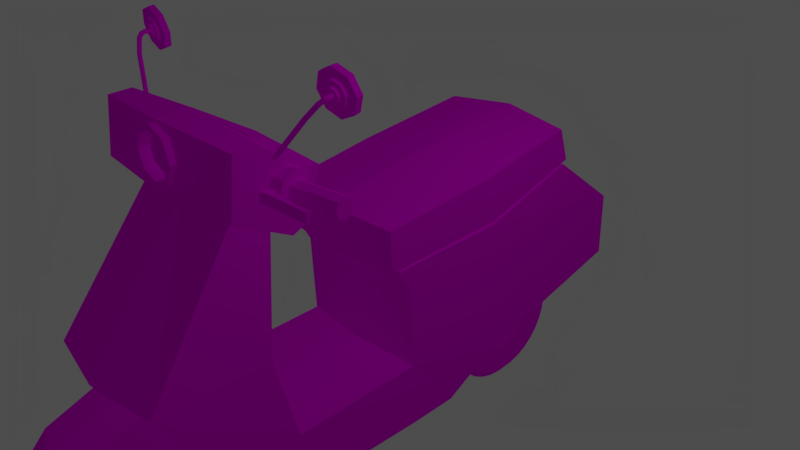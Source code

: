 # Source: scooter.blend  (saved by Blender 2.78.0; exported with 4.5.12 LTS)
import bpy
from mathutils import Matrix  # noqa: F401  (used for matrix-valued properties, if any)

bpy.ops.wm.read_factory_settings(use_empty=True)
scene = bpy.context.scene
scene.name = 'Scene'

# ---- collections
col_collection_1 = bpy.data.collections.new('Collection 1'); scene.collection.children.link(col_collection_1)

# ---- images (referenced by path relative to the original .blend; pixels are not part of the script)
import os
ASSET_DIR = os.environ.get("B2B_ASSET_DIR", "")  # directory of the original .blend (textures are referenced by path, not embedded)
HERE = os.path.dirname(os.path.abspath(__file__))  # packed textures are extracted next to this script under _unpacked/

def load_image(name, relpath, width, height, colorspace="sRGB"):
    """Load a texture the original file referenced (path relative to the .blend, or extracted next to this script)."""
    p = next((c for c in (os.path.join(HERE, relpath), os.path.join(ASSET_DIR, relpath)) if relpath and os.path.exists(c)), "")
    if p:
        img = bpy.data.images.load(p, check_existing=True)
        img.name = name
    else:  # same state as the original file: an image datablock whose file is absent (Cycles renders it pink)
        img = bpy.data.images.new(name, width, height)
        img.source = "FILE"
        img.filepath = "//" + (relpath or name)
    img.colorspace_settings.name = colorspace
    return img
img_scottertexture = load_image('scotterTexture', 'scotterTexture.png', 1024, 1024, 'sRGB')

# ---- materials (node trees are filled in below, after node groups)
mat_scootermaterial = bpy.data.materials.new('scooterMaterial')
mat_scootermaterial.alpha_threshold = 0.0
mat_scootermaterial.roughness = 0.5

# ---- material node trees
mat_scootermaterial.use_nodes = True; mat_scootermaterial.node_tree.nodes.clear()
_N = mat_scootermaterial.node_tree.nodes; _L = mat_scootermaterial.node_tree.links
n0 = _N.new('ShaderNodeOutputMaterial'); n0.name = 'Material Output'; n0.location = (300, 300)
n1 = _N.new('ShaderNodeBsdfDiffuse'); n1.name = 'Diffuse BSDF'; n1.location = (10, 300)
n2 = _N.new('ShaderNodeTexImage'); n2.name = 'Image Texture'; n2.location = (-212, 319)
n2.width = 140
n2.image = img_scottertexture
_L.new(n1.outputs[0], n0.inputs[0])
_L.new(n2.outputs[0], n1.inputs[0])
n0.is_active_output = True

# ---- world
world_world = bpy.data.worlds.new('World'); scene.world = world_world
world_world.color = (0.07324, 0.07324, 0.07324)
world_world.use_sun_shadow = False
world_world.sun_shadow_jitter_overblur = 0.0
world_world.cycles.sampling_method = 'MANUAL'

# ---- cameras
cam_camera = bpy.data.cameras.new('Camera')
cam_camera.clip_end = 100.0
cam_camera.lens = 35.0
cam_camera.sensor_width = 32.0
cam_camera.sensor_height = 18.0
cam_camera.ortho_scale = 7.314
cam_camera.dof.focus_distance = 0.0

# ---- lights
light_lamp = bpy.data.lights.new('Lamp', 'POINT')
light_lamp.transmission_factor = 0.0
light_lamp.cutoff_distance = 30.0
light_lamp.use_shadow = False
light_lamp.energy = 100.0
light_lamp.shadow_buffer_clip_start = 1.001
light_lamp.shadow_soft_size = 0.1
light_lamp.shadow_maximum_resolution = 0.006
light_lamp.use_absolute_resolution = True

# ---- meshes
me_cube = bpy.data.meshes.new('Cube')
me_cube.from_pydata([(0.9574, -2.223, -0.1112), (0.9574, -3.666, -0.1112), (0.8028, -2.015, 1.411), (0.8028, -2.449, 1.629), (0.0, -2.164, -0.1112), (0.0, -3.825, -0.1112), (0.0, -1.936, 1.411), (0.0, -2.528, 1.629), (0.9793, -1.932, -1.245), (0.9793, -2.944, -1.245), (0.0, -1.855, -1.201), (0.0, -4.404, -0.704), (0.9793, -1.898, -2.086), (0.9793, -2.261, -2.086), (0.0, -1.941, -2.137), (0.0, -2.328, -2.137), (0.9793, -0.1413, -1.174), (0.0, -0.2627, -1.13), (0.9793, -0.1068, -2.086), (0.0, -0.03287, -2.137), (1.056, 1.249, -1.544), (0.0, 1.356, -1.552), (0.9793, 0.569, -2.06), (0.0, 0.687, -2.111), (0.9793, -0.5266, 0.8582), (0.0, -0.6788, 0.9284), (1.056, 0.9194, 1.053), (0.0, 1.06, 1.211), (0.0, -0.3249, -0.0748), (1.056, 1.23, -0.06011), (0.9793, -0.1951, -0.0748), (0.9793, 3.801, -0.9708), (0.0, 3.907, -0.9793), (0.9793, 2.568, 1.307), (0.0, 2.652, 1.412), (0.0, 3.868, -0.03551), (0.9793, 3.765, -0.03551), (0.0, -0.4568, 0.3067), (1.02, 1.171, 0.4198), (0.9424, -0.3143, 0.3067), (0.0, 2.671, 0.7801), (0.9424, 2.579, 0.7801), (1.182, -2.015, 1.411), (1.182, -2.449, 1.629), (0.0, -1.936, 1.411), (0.0, -2.59, 1.63), (1.182, -1.873, 2.136), (1.182, -2.333, 2.452), (0.0, -1.834, 2.18), (0.0, -2.33, 2.524), (1.182, -2.697, 1.753), (0.0, -2.801, 1.753), (1.182, -2.624, 2.437), (0.0, -2.723, 2.49), (1.182, -1.796, 1.514), (0.0, -1.71, 1.514), (0.0, -1.571, 2.077), (1.182, -1.648, 2.068), (0.4287, -2.944, -1.245), (0.0, -2.721, -1.632), (0.0, -3.621, -0.412), (0.4287, -2.63, -1.632), (0.4287, -3.475, -0.412), (0.0, -4.792, -1.107), (0.0, -3.623, -0.991), (0.4287, -3.477, -1.148), (0.0, -2.853, -1.489), (0.4287, -2.754, -1.62), (0.4287, -4.574, -1.107), (0.4287, -4.21, -0.704), (0.0, -2.725, -1.943), (0.3102, -2.845, -1.943), (0.0, -2.744, -2.142), (0.3102, -2.862, -2.118), (0.0, -2.802, -2.333), (0.3102, -2.914, -2.287), (0.0, -2.897, -2.51), (0.3102, -2.997, -2.443), (0.0, -3.024, -2.664), (0.3102, -3.109, -2.579), (0.0, -3.178, -2.791), (0.3102, -3.245, -2.691), (0.0, -3.355, -2.886), (0.3102, -3.401, -2.775), (0.0, -3.546, -2.944), (0.3102, -3.57, -2.826), (0.0, -3.746, -2.963), (0.3102, -3.746, -2.843), (0.0, -3.945, -2.944), (0.3102, -3.921, -2.826), (0.0, -4.136, -2.886), (0.3102, -4.09, -2.775), (0.0, -4.313, -2.791), (0.3102, -4.246, -2.691), (0.0, -4.467, -2.664), (0.3102, -4.382, -2.579), (0.0, -4.594, -2.51), (0.3102, -4.494, -2.443), (0.0, -4.689, -2.333), (0.3102, -4.578, -2.287), (0.0, -4.747, -2.142), (0.3102, -4.629, -2.118), (0.0, -4.766, -1.943), (0.3102, -4.646, -1.943), (0.0, -4.747, -1.743), (0.3102, -4.629, -1.767), (0.0, -4.689, -1.552), (0.3102, -4.578, -1.598), (0.0, -4.594, -1.375), (0.3102, -4.494, -1.442), (0.0, -4.467, -1.221), (0.3102, -4.382, -1.306), (0.0, -4.313, -1.094), (0.3102, -4.246, -1.194), (0.0, -4.136, -0.9995), (0.3102, -4.09, -1.111), (0.0, -3.945, -0.9414), (0.3102, -3.921, -1.059), (0.0, -3.746, -0.9218), (0.3102, -3.746, -1.042), (0.0, -3.546, -0.9414), (0.3102, -3.57, -1.059), (0.0, -3.355, -0.9995), (0.3102, -3.401, -1.111), (0.0, -3.178, -1.094), (0.3102, -3.245, -1.194), (0.0, -3.024, -1.221), (0.3102, -3.109, -1.306), (0.0, -2.897, -1.375), (0.3102, -2.997, -1.442), (0.0, -2.802, -1.552), (0.3102, -2.914, -1.598), (0.0, -2.744, -1.743), (0.3102, -2.862, -1.767), (0.2161, -2.725, -1.943), (0.2161, -2.744, -2.142), (0.2161, -2.802, -2.333), (0.2161, -2.897, -2.51), (0.2161, -3.024, -2.664), (0.2161, -3.178, -2.791), (0.2161, -3.355, -2.886), (0.2161, -3.546, -2.944), (0.2161, -3.746, -2.963), (0.2161, -3.945, -2.944), (0.2161, -4.136, -2.886), (0.2161, -4.313, -2.791), (0.2161, -4.467, -2.664), (0.2161, -4.594, -2.51), (0.2161, -4.689, -2.333), (0.2161, -4.747, -2.142), (0.2161, -4.766, -1.943), (0.2161, -4.747, -1.743), (0.2161, -4.689, -1.552), (0.2161, -4.594, -1.375), (0.2161, -4.467, -1.221), (0.2161, -4.313, -1.094), (0.2161, -4.136, -0.9995), (0.2161, -3.945, -0.9414), (0.2161, -3.746, -0.9218), (0.2161, -3.546, -0.9414), (0.2161, -3.355, -0.9995), (0.2161, -3.178, -1.094), (0.2161, -3.024, -1.221), (0.2161, -2.897, -1.375), (0.2161, -2.802, -1.552), (0.2161, -2.744, -1.743), (0.3102, -3.281, -2.035), (0.3102, -3.272, -1.943), (0.3102, -3.308, -2.124), (0.3102, -3.352, -2.206), (0.3102, -3.411, -2.277), (0.3102, -3.483, -2.336), (0.3102, -3.564, -2.38), (0.3102, -3.653, -2.407), (0.3102, -3.746, -2.416), (0.3102, -3.838, -2.407), (0.3102, -3.927, -2.38), (0.3102, -4.009, -2.336), (0.3102, -4.08, -2.277), (0.3102, -4.139, -2.206), (0.3102, -4.183, -2.124), (0.3102, -4.21, -2.035), (0.3102, -4.219, -1.943), (0.3102, -4.21, -1.85), (0.3102, -4.183, -1.761), (0.3102, -4.139, -1.68), (0.3102, -4.08, -1.608), (0.3102, -4.009, -1.549), (0.3102, -3.927, -1.505), (0.3102, -3.838, -1.478), (0.3102, -3.746, -1.469), (0.3102, -3.653, -1.478), (0.3102, -3.564, -1.505), (0.3102, -3.483, -1.549), (0.3102, -3.411, -1.608), (0.3102, -3.352, -1.68), (0.3102, -3.308, -1.761), (0.3102, -3.281, -1.85), (0.2406, -3.478, -1.996), (0.2406, -3.473, -1.943), (0.2406, -3.493, -2.047), (0.2406, -3.519, -2.094), (0.2406, -3.553, -2.136), (0.2406, -3.594, -2.17), (0.2406, -3.641, -2.195), (0.2406, -3.692, -2.21), (0.2406, -3.746, -2.216), (0.2406, -3.799, -2.21), (0.2406, -3.85, -2.195), (0.2406, -3.897, -2.17), (0.2406, -3.939, -2.136), (0.2406, -3.973, -2.094), (0.2406, -3.998, -2.047), (0.2406, -4.013, -1.996), (0.2406, -4.019, -1.943), (0.2406, -4.013, -1.889), (0.2406, -3.998, -1.838), (0.2406, -3.973, -1.791), (0.2406, -3.939, -1.75), (0.2406, -3.897, -1.716), (0.2406, -3.85, -1.69), (0.2406, -3.799, -1.675), (0.2406, -3.746, -1.67), (0.2406, -3.692, -1.675), (0.2406, -3.641, -1.69), (0.2406, -3.594, -1.716), (0.2406, -3.553, -1.75), (0.2406, -3.519, -1.791), (0.2406, -3.493, -1.838), (0.2406, -3.478, -1.889), (0.3376, -3.66, -1.96), (0.3376, -3.658, -1.943), (0.3376, -3.665, -1.976), (0.3376, -3.673, -1.991), (0.3376, -3.684, -2.004), (0.3376, -3.697, -2.015), (0.3376, -3.712, -2.023), (0.3376, -3.729, -2.028), (0.3376, -3.746, -2.03), (0.3376, -3.763, -2.028), (0.3376, -3.779, -2.023), (0.3376, -3.794, -2.015), (0.3376, -3.807, -2.004), (0.3376, -3.818, -1.991), (0.3376, -3.826, -1.976), (0.3376, -3.831, -1.96), (0.3376, -3.833, -1.943), (0.3376, -3.831, -1.926), (0.3376, -3.826, -1.909), (0.3376, -3.818, -1.894), (0.3376, -3.807, -1.881), (0.3376, -3.794, -1.87), (0.3376, -3.779, -1.862), (0.3376, -3.763, -1.857), (0.3376, -3.746, -1.855), (0.3376, -3.729, -1.857), (0.3376, -3.712, -1.862), (0.3376, -3.697, -1.87), (0.3376, -3.684, -1.881), (0.3376, -3.673, -1.894), (0.3376, -3.665, -1.909), (0.3376, -3.66, -1.926), (0.0, 3.526, -1.943), (0.3102, 3.405, -1.943), (0.0, 3.506, -2.142), (0.3102, 3.388, -2.118), (0.0, 3.448, -2.333), (0.3102, 3.337, -2.287), (0.0, 3.354, -2.51), (0.3102, 3.253, -2.443), (0.0, 3.227, -2.664), (0.3102, 3.142, -2.579), (0.0, 3.072, -2.791), (0.3102, 3.005, -2.691), (0.0, 2.895, -2.886), (0.3102, 2.849, -2.775), (0.0, 2.704, -2.944), (0.3102, 2.68, -2.826), (0.0, 2.505, -2.963), (0.3102, 2.505, -2.843), (0.0, 2.306, -2.944), (0.3102, 2.329, -2.826), (0.0, 2.114, -2.886), (0.3102, 2.16, -2.775), (0.0, 1.938, -2.791), (0.3102, 2.004, -2.691), (0.0, 1.783, -2.664), (0.3102, 1.868, -2.579), (0.0, 1.656, -2.51), (0.3102, 1.756, -2.443), (0.0, 1.562, -2.333), (0.3102, 1.673, -2.287), (0.0, 1.504, -2.142), (0.3102, 1.622, -2.118), (0.0, 1.484, -1.943), (0.3102, 1.604, -1.943), (0.0, 1.504, -1.743), (0.3102, 1.622, -1.767), (0.0, 1.562, -1.552), (0.3102, 1.673, -1.598), (0.0, 1.656, -1.375), (0.3102, 1.756, -1.442), (0.0, 1.783, -1.221), (0.3102, 1.868, -1.306), (0.0, 1.938, -1.094), (0.3102, 2.004, -1.194), (0.0, 2.114, -0.9995), (0.3102, 2.16, -1.111), (0.0, 2.306, -0.9414), (0.3102, 2.329, -1.059), (0.0, 2.505, -0.9218), (0.3102, 2.505, -1.042), (0.0, 2.704, -0.9414), (0.3102, 2.68, -1.059), (0.0, 2.895, -0.9995), (0.3102, 2.849, -1.111), (0.0, 3.072, -1.094), (0.3102, 3.005, -1.194), (0.0, 3.227, -1.221), (0.3102, 3.142, -1.306), (0.0, 3.354, -1.375), (0.3102, 3.253, -1.442), (0.0, 3.448, -1.552), (0.3102, 3.337, -1.598), (0.0, 3.506, -1.743), (0.3102, 3.388, -1.767), (0.2161, 3.526, -1.943), (0.2161, 3.506, -2.142), (0.2161, 3.448, -2.333), (0.2161, 3.354, -2.51), (0.2161, 3.227, -2.664), (0.2161, 3.072, -2.791), (0.2161, 2.895, -2.886), (0.2161, 2.704, -2.944), (0.2161, 2.505, -2.963), (0.2161, 2.306, -2.944), (0.2161, 2.114, -2.886), (0.2161, 1.938, -2.791), (0.2161, 1.783, -2.664), (0.2161, 1.656, -2.51), (0.2161, 1.562, -2.333), (0.2161, 1.504, -2.142), (0.2161, 1.484, -1.943), (0.2161, 1.504, -1.743), (0.2161, 1.562, -1.552), (0.2161, 1.656, -1.375), (0.2161, 1.783, -1.221), (0.2161, 1.938, -1.094), (0.2161, 2.114, -0.9995), (0.2161, 2.306, -0.9414), (0.2161, 2.505, -0.9218), (0.2161, 2.704, -0.9414), (0.2161, 2.895, -0.9995), (0.2161, 3.072, -1.094), (0.2161, 3.227, -1.221), (0.2161, 3.354, -1.375), (0.2161, 3.448, -1.552), (0.2161, 3.506, -1.743), (0.3102, 2.969, -2.035), (0.3102, 2.978, -1.943), (0.3102, 2.942, -2.124), (0.3102, 2.898, -2.206), (0.3102, 2.839, -2.277), (0.3102, 2.768, -2.336), (0.3102, 2.686, -2.38), (0.3102, 2.597, -2.407), (0.3102, 2.505, -2.416), (0.3102, 2.412, -2.407), (0.3102, 2.324, -2.38), (0.3102, 2.242, -2.336), (0.3102, 2.17, -2.277), (0.3102, 2.111, -2.206), (0.3102, 2.067, -2.124), (0.3102, 2.041, -2.035), (0.3102, 2.031, -1.943), (0.3102, 2.041, -1.85), (0.3102, 2.067, -1.761), (0.3102, 2.111, -1.68), (0.3102, 2.17, -1.608), (0.3102, 2.242, -1.549), (0.3102, 2.324, -1.505), (0.3102, 2.412, -1.478), (0.3102, 2.505, -1.469), (0.3102, 2.597, -1.478), (0.3102, 2.686, -1.505), (0.3102, 2.768, -1.549), (0.3102, 2.839, -1.608), (0.3102, 2.898, -1.68), (0.3102, 2.942, -1.761), (0.3102, 2.969, -1.85), (0.2406, 2.772, -1.996), (0.2406, 2.778, -1.943), (0.2406, 2.757, -2.047), (0.2406, 2.732, -2.094), (0.2406, 2.698, -2.136), (0.2406, 2.656, -2.17), (0.2406, 2.609, -2.195), (0.2406, 2.558, -2.21), (0.2406, 2.505, -2.216), (0.2406, 2.452, -2.21), (0.2406, 2.4, -2.195), (0.2406, 2.353, -2.17), (0.2406, 2.312, -2.136), (0.2406, 2.278, -2.094), (0.2406, 2.253, -2.047), (0.2406, 2.237, -1.996), (0.2406, 2.232, -1.943), (0.2406, 2.237, -1.889), (0.2406, 2.253, -1.838), (0.2406, 2.278, -1.791), (0.2406, 2.312, -1.75), (0.2406, 2.353, -1.716), (0.2406, 2.4, -1.69), (0.2406, 2.452, -1.675), (0.2406, 2.505, -1.67), (0.2406, 2.558, -1.675), (0.2406, 2.609, -1.69), (0.2406, 2.656, -1.716), (0.2406, 2.698, -1.75), (0.2406, 2.732, -1.791), (0.2406, 2.757, -1.838), (0.2406, 2.772, -1.889), (0.3376, 2.59, -1.96), (0.3376, 2.592, -1.943), (0.3376, 2.585, -1.976), (0.3376, 2.577, -1.991), (0.3376, 2.566, -2.004), (0.3376, 2.553, -2.015), (0.3376, 2.538, -2.023), (0.3376, 2.522, -2.028), (0.3376, 2.505, -2.03), (0.3376, 2.488, -2.028), (0.3376, 2.471, -2.023), (0.3376, 2.456, -2.015), (0.3376, 2.443, -2.004), (0.3376, 2.432, -1.991), (0.3376, 2.424, -1.976), (0.3376, 2.419, -1.96), (0.3376, 2.418, -1.943), (0.3376, 2.419, -1.926), (0.3376, 2.424, -1.909), (0.3376, 2.432, -1.894), (0.3376, 2.443, -1.881), (0.3376, 2.456, -1.87), (0.3376, 2.471, -1.862), (0.3376, 2.488, -1.857), (0.3376, 2.505, -1.855), (0.3376, 2.522, -1.857), (0.3376, 2.538, -1.862), (0.3376, 2.553, -1.87), (0.3376, 2.566, -1.881), (0.3376, 2.577, -1.894), (0.3376, 2.585, -1.909), (0.3376, 2.59, -1.926), (0.993, -1.856, 1.943), (1.287, -1.812, 1.943), (1.003, -1.923, 1.779), (1.296, -1.879, 1.779), (1.027, -2.084, 1.712), (1.32, -2.041, 1.712), (1.051, -2.246, 1.779), (1.344, -2.202, 1.779), (1.06, -2.312, 1.943), (1.354, -2.269, 1.943), (1.051, -2.246, 2.106), (1.344, -2.202, 2.106), (1.027, -2.084, 2.174), (1.32, -2.041, 2.174), (1.003, -1.923, 2.106), (1.296, -1.879, 2.106), (1.308, -1.954, 1.855), (1.302, -1.918, 1.943), (1.32, -2.041, 1.818), (1.333, -2.128, 1.855), (1.339, -2.164, 1.943), (1.333, -2.128, 2.031), (1.32, -2.041, 2.067), (1.308, -1.954, 2.031), (1.91, -1.865, 1.855), (1.905, -1.829, 1.943), (1.923, -1.952, 1.818), (1.936, -2.039, 1.855), (1.941, -2.075, 1.943), (1.936, -2.039, 2.031), (1.923, -1.952, 2.067), (1.91, -1.865, 2.031), (0.0, -0.5357, 0.2772), (1.056, 1.176, 0.3906), (0.9793, -0.3865, 0.2772), (0.9793, 2.685, 0.7731), (0.0, 2.784, 0.7731), (0.0, 2.828, 0.8396), (0.0, -0.6497, 0.3061), (1.056, 1.164, 0.4381), (0.9793, -0.4994, 0.3035), (0.9793, 2.733, 0.8357), (0.0, -2.629, 2.461), (0.0, -2.801, 2.461), (0.2459, -2.629, 2.362), (0.2459, -2.801, 2.362), (0.345, -2.629, 2.121), (0.345, -2.801, 2.121), (0.2459, -2.629, 1.881), (0.2459, -2.801, 1.881), (0.0, -2.629, 1.781), (0.0, -2.801, 1.781), (0.0, -2.726, 2.464), (0.0, -2.798, 1.78), (0.2417, -2.715, 2.364), (0.3418, -2.732, 2.122), (0.2417, -2.766, 1.88), (0.0, -2.493, 2.464), (0.0, -2.566, 1.78), (0.2417, -2.482, 2.364), (0.3418, -2.499, 2.122), (0.2417, -2.534, 1.88), (0.2013, -2.801, 2.314), (0.0, -2.801, 2.394), (0.2806, -2.801, 2.121), (0.2013, -2.801, 1.929), (0.0, -2.801, 1.849), (0.2013, -2.655, 2.314), (0.0, -2.655, 2.394), (0.2806, -2.655, 2.121), (0.2013, -2.655, 1.929), (0.0, -2.655, 1.849), (0.1451, -2.705, 2.251), (0.0, -2.705, 2.304), (0.2012, -2.705, 2.121), (0.1451, -2.705, 1.992), (0.0, -2.705, 1.938), (0.08449, -2.737, 2.186), (0.0, -2.737, 2.222), (0.1071, -2.737, 2.121), (0.08449, -2.737, 2.057), (0.0, -2.737, 2.021), (0.0, -2.824, 1.815), (0.3128, -2.824, 2.121), (0.2236, -2.824, 1.905), (0.2236, -2.824, 2.338), (0.0, -2.824, 2.427), (0.438, 0.5924, -1.975), (0.438, 1.026, -1.045), (0.438, 2.668, -1.777), (0.438, 2.752, -1.045), (0.7025, 0.5924, -1.975), (0.8193, 1.026, -1.045), (0.7025, 2.668, -1.777), (0.8193, 2.752, -1.045), (0.438, 1.672, -1.697), (0.438, 1.889, -1.045), (0.7025, 1.672, -1.697), (0.8193, 1.889, -1.045), (0.438, 2.426, -1.045), (0.7025, 2.344, -1.791), (0.438, 2.344, -1.791), (0.8193, 2.426, -1.045), (0.0, 1.488, -1.519), (0.0, 3.238, -1.15), (0.39, 1.532, -1.508), (0.39, 3.195, -1.143), (0.0, 1.287, -0.8126), (0.0, 3.383, -0.3519), (0.3649, 1.287, -0.8008), (0.3649, 3.383, -0.3365), (0.438, 2.786, -1.454), (0.7545, 2.786, -1.454), (1.795, -1.705, 3.12), (1.802, -1.784, 3.106), (1.876, -1.666, 2.94), (1.883, -1.744, 2.926), (1.804, -1.639, 2.754), (1.811, -1.718, 2.74), (1.621, -1.64, 2.671), (1.628, -1.719, 2.657), (1.433, -1.669, 2.739), (1.44, -1.748, 2.725), (1.352, -1.709, 2.919), (1.359, -1.787, 2.905), (1.424, -1.736, 3.105), (1.431, -1.814, 3.091), (1.607, -1.734, 3.189), (1.614, -1.813, 3.174), (1.766, -1.702, 3.09), (1.834, -1.669, 2.939), (1.774, -1.647, 2.782), (1.62, -1.648, 2.712), (1.462, -1.672, 2.77), (1.394, -1.705, 2.921), (1.454, -1.728, 3.077), (1.608, -1.727, 3.147), (1.77, -1.75, 3.081), (1.838, -1.717, 2.93), (1.778, -1.694, 2.774), (1.624, -1.696, 2.704), (1.467, -1.72, 2.761), (1.398, -1.753, 2.912), (1.459, -1.776, 3.068), (1.613, -1.774, 3.138), (1.768, -1.754, 2.922), (1.722, -1.776, 3.022), (1.727, -1.739, 2.818), (1.625, -1.74, 2.771), (1.52, -1.756, 2.809), (1.475, -1.778, 2.91), (1.515, -1.793, 3.014), (1.617, -1.792, 3.06), (1.77, -1.784, 2.916), (1.725, -1.806, 3.017), (1.73, -1.769, 2.812), (1.628, -1.77, 2.765), (1.523, -1.786, 2.804), (1.477, -1.808, 2.904), (1.517, -1.823, 3.008), (1.62, -1.823, 3.055), (1.705, -1.79, 2.913), (1.68, -1.802, 2.969), (1.683, -1.781, 2.856), (1.626, -1.782, 2.83), (1.568, -1.791, 2.851), (1.542, -1.803, 2.907), (1.565, -1.811, 2.965), (1.622, -1.811, 2.991), (1.708, -1.822, 2.908), (1.683, -1.834, 2.964), (1.686, -1.814, 2.85), (1.629, -1.814, 2.824), (1.571, -1.823, 2.845), (1.545, -1.836, 2.901), (1.568, -1.844, 2.959), (1.625, -1.843, 2.985), (1.615, -1.878, 2.876), (1.612, -1.819, 2.883), (1.636, -1.876, 2.868), (1.633, -1.817, 2.875), (1.657, -1.876, 2.877), (1.653, -1.817, 2.884), (1.665, -1.878, 2.899), (1.662, -1.819, 2.905), (1.656, -1.88, 2.919), (1.652, -1.822, 2.926), (1.635, -1.883, 2.927), (1.631, -1.824, 2.934), (1.614, -1.883, 2.918), (1.611, -1.824, 2.924), (1.606, -1.881, 2.897), (1.602, -1.822, 2.903), (1.613, -1.896, 2.871), (1.634, -1.898, 2.863), (1.654, -1.908, 2.871), (1.66, -1.919, 2.889), (1.649, -1.925, 2.908), (1.628, -1.923, 2.916), (1.609, -1.914, 2.909), (1.602, -1.903, 2.89), (1.598, -1.933, 2.846), (1.617, -1.94, 2.836), (1.63, -1.958, 2.837), (1.629, -1.978, 2.848), (1.615, -1.987, 2.863), (1.596, -1.98, 2.873), (1.583, -1.962, 2.872), (1.584, -1.942, 2.861), (1.493, -2.012, 2.699), (1.511, -2.019, 2.688), (1.521, -2.039, 2.686), (1.518, -2.06, 2.695), (1.503, -2.069, 2.709), (1.485, -2.061, 2.72), (1.474, -2.041, 2.722), (1.477, -2.021, 2.713), (1.122, -2.157, 2.275), (1.131, -2.165, 2.256), (1.139, -2.185, 2.249), (1.141, -2.206, 2.258), (1.136, -2.215, 2.278), (1.127, -2.207, 2.297), (1.119, -2.187, 2.304), (1.117, -2.166, 2.295), (1.232, -2.164, 2.292), (1.222, -2.144, 2.293), (1.188, -2.146, 2.318), (1.185, -2.166, 2.327), (1.196, -2.186, 2.326), (1.214, -2.194, 2.315), (1.229, -2.185, 2.301), (1.203, -2.137, 2.304), (1.197, -2.175, 2.263), (1.162, -2.156, 2.301), (1.171, -2.197, 2.306), (1.196, -2.195, 2.273), (1.187, -2.155, 2.268), (1.161, -2.177, 2.311), (1.186, -2.204, 2.291), (1.173, -2.147, 2.283), (0.0, -1.923, 2.242), (0.0, -2.23, 2.455), (0.2429, -1.869, 2.19), (0.4894, -1.941, 2.225), (0.5916, -2.098, 2.328), (0.4894, -2.247, 2.437), (0.2429, -2.302, 2.49), (0.0, -1.965, 2.181), (0.0, -2.273, 2.394), (0.2392, -1.912, 2.129), (0.4857, -1.984, 2.164), (0.5879, -2.14, 2.267), (0.4857, -2.29, 2.376), (0.2392, -2.344, 2.429), (0.2863, -1.945, 2.143), (0.2863, -1.918, 2.183), (0.4769, -1.999, 2.181), (0.4769, -1.972, 2.221), (0.5559, -2.13, 2.272), (0.5559, -2.103, 2.312), (0.4769, -2.26, 2.364), (0.4769, -2.233, 2.404), (0.2863, -2.314, 2.402), (0.2863, -2.287, 2.441), (0.09573, -2.26, 2.364), (0.09573, -2.233, 2.404), (0.01678, -2.13, 2.272), (0.01678, -2.103, 2.312), (0.09573, -1.999, 2.181), (0.09573, -1.972, 2.221), (0.3368, -2.068, 2.288), (0.2863, -2.054, 2.278), (0.3577, -2.103, 2.312), (0.3368, -2.137, 2.336), (0.2863, -2.152, 2.346), (0.2358, -2.137, 2.336), (0.2149, -2.103, 2.312), (0.2358, -2.068, 2.288), (0.3368, -2.091, 2.256), (0.2863, -2.077, 2.246), (0.3577, -2.126, 2.28), (0.3368, -2.16, 2.304), (0.2863, -2.175, 2.314), (0.2358, -2.16, 2.304), (0.2149, -2.126, 2.28), (0.2358, -2.091, 2.256), (0.3203, -2.102, 2.263), (0.2863, -2.093, 2.257), (0.3344, -2.126, 2.28), (0.3203, -2.149, 2.296), (0.2863, -2.159, 2.303), (0.2524, -2.149, 2.296), (0.2383, -2.126, 2.28), (0.2524, -2.102, 2.263), (0.3203, -2.087, 2.286), (0.2863, -2.077, 2.279), (0.3344, -2.11, 2.302), (0.3203, -2.133, 2.318), (0.2863, -2.143, 2.325), (0.2524, -2.133, 2.318), (0.2383, -2.11, 2.302), (0.2524, -2.087, 2.286), (0.0, 3.761, -0.3606), (0.0, 3.761, -0.1918), (0.0, 3.929, -0.3606), (0.0, 3.929, -0.1918), (0.1526, 3.761, -0.3606), (0.1526, 3.761, -0.1918), (0.1526, 3.929, -0.3606), (0.1526, 3.929, -0.1918), (0.0, 3.927, -0.5848), (0.0, 3.927, -0.1316), (0.0, 3.998, -0.5848), (0.0, 3.998, -0.1316), (0.573, 3.927, -0.5848), (0.573, 3.927, -0.1316), (0.573, 3.998, -0.5848), (0.573, 3.998, -0.1316), (0.0, 3.998, -0.1549), (0.0, 3.998, -0.5615), (0.5496, 3.998, -0.5615), (0.5496, 3.998, -0.1549), (0.0, 3.972, -0.1549), (0.0, 3.972, -0.5615), (0.5496, 3.972, -0.5615), (0.5496, 3.972, -0.1549), (1.197, -2.318, 1.883), (1.197, -2.318, 2.005), (1.197, -2.196, 1.883), (1.197, -2.196, 2.005), (1.299, -2.29, 1.883), (1.299, -2.29, 2.005), (1.299, -2.196, 1.883), (1.299, -2.196, 2.005), (1.197, -2.386, 1.883), (1.197, -2.386, 2.005), (1.299, -2.358, 2.005), (1.299, -2.358, 1.883), (1.851, -2.308, 2.005), (1.851, -2.308, 1.883), (1.851, -2.34, 2.005), (1.851, -2.34, 1.883)], [], [(0, 2, 3, 1), (2, 0, 4, 6), (1, 3, 7, 5), (7, 3, 43, 45), (0, 1, 9, 8), (10, 8, 16, 17), (1, 5, 60, 62, 58, 9), (4, 0, 8, 10), (12, 13, 15, 14), (9, 58, 61, 59, 15, 13), (8, 9, 13, 12), (18, 19, 23, 22), (12, 14, 19, 18), (8, 12, 18, 16), (21, 20, 22, 23), (16, 18, 22, 20), (487, 29, 36, 489), (25, 24, 26, 27), (494, 493, 26, 24), (492, 494, 24, 25), (17, 16, 30, 28), (16, 20, 29, 30), (20, 21, 557, 559, 560, 558, 32, 31), (495, 491, 34, 33), (31, 32, 35, 36), (29, 20, 31, 36), (27, 26, 33, 34), (489, 490, 40, 41), (486, 488, 39, 37), (488, 487, 38, 39), (493, 38, 41, 495), (42, 44, 55, 54), (3, 2, 42, 43), (2, 6, 44, 42), (46, 48, 695, 697, 698, 699, 700, 701, 696, 49, 47), (43, 47, 52, 50), (43, 42, 46, 47), (51, 50, 52, 53, 506, 508, 509, 510, 507), (45, 43, 50, 51), (47, 49, 53, 52), (54, 55, 56, 57), (48, 46, 57, 56), (46, 42, 54, 57), (61, 58, 65, 67), (62, 60, 11, 69), (66, 67, 65, 64), (65, 68, 63, 64), (58, 62, 69, 68, 65), (59, 61, 67, 66), (69, 11, 63, 68), (134, 71, 73, 135), (135, 73, 75, 136), (136, 75, 77, 137), (137, 77, 79, 138), (138, 79, 81, 139), (139, 81, 83, 140), (140, 83, 85, 141), (141, 85, 87, 142), (142, 87, 89, 143), (143, 89, 91, 144), (144, 91, 93, 145), (145, 93, 95, 146), (146, 95, 97, 147), (147, 97, 99, 148), (148, 99, 101, 149), (149, 101, 103, 150), (150, 103, 105, 151), (151, 105, 107, 152), (152, 107, 109, 153), (153, 109, 111, 154), (154, 111, 113, 155), (155, 113, 115, 156), (156, 115, 117, 157), (157, 117, 119, 158), (158, 119, 121, 159), (159, 121, 123, 160), (160, 123, 125, 161), (161, 125, 127, 162), (162, 127, 129, 163), (163, 129, 131, 164), (89, 87, 174, 175), (164, 131, 133, 165), (165, 133, 71, 134), (132, 165, 134, 70), (130, 164, 165, 132), (128, 163, 164, 130), (126, 162, 163, 128), (124, 161, 162, 126), (122, 160, 161, 124), (120, 159, 160, 122), (118, 158, 159, 120), (116, 157, 158, 118), (114, 156, 157, 116), (112, 155, 156, 114), (110, 154, 155, 112), (108, 153, 154, 110), (106, 152, 153, 108), (104, 151, 152, 106), (102, 150, 151, 104), (100, 149, 150, 102), (98, 148, 149, 100), (96, 147, 148, 98), (94, 146, 147, 96), (92, 145, 146, 94), (90, 144, 145, 92), (88, 143, 144, 90), (86, 142, 143, 88), (84, 141, 142, 86), (82, 140, 141, 84), (80, 139, 140, 82), (78, 138, 139, 80), (76, 137, 138, 78), (74, 136, 137, 76), (72, 135, 136, 74), (70, 134, 135, 72), (169, 168, 200, 201), (107, 105, 183, 184), (125, 123, 192, 193), (81, 79, 170, 171), (99, 97, 179, 180), (117, 115, 188, 189), (73, 71, 167, 166), (71, 133, 197, 167), (91, 89, 175, 176), (109, 107, 184, 185), (127, 125, 193, 194), (83, 81, 171, 172), (101, 99, 180, 181), (119, 117, 189, 190), (75, 73, 166, 168), (93, 91, 176, 177), (111, 109, 185, 186), (129, 127, 194, 195), (85, 83, 172, 173), (103, 101, 181, 182), (121, 119, 190, 191), (77, 75, 168, 169), (95, 93, 177, 178), (113, 111, 186, 187), (131, 129, 195, 196), (87, 85, 173, 174), (105, 103, 182, 183), (123, 121, 191, 192), (79, 77, 169, 170), (97, 95, 178, 179), (115, 113, 187, 188), (133, 131, 196, 197), (204, 203, 235, 236), (196, 195, 227, 228), (183, 182, 214, 215), (170, 169, 201, 202), (197, 196, 228, 229), (184, 183, 215, 216), (171, 170, 202, 203), (167, 197, 229, 199), (185, 184, 216, 217), (172, 171, 203, 204), (186, 185, 217, 218), (173, 172, 204, 205), (187, 186, 218, 219), (174, 173, 205, 206), (188, 187, 219, 220), (175, 174, 206, 207), (189, 188, 220, 221), (176, 175, 207, 208), (190, 189, 221, 222), (177, 176, 208, 209), (191, 190, 222, 223), (178, 177, 209, 210), (192, 191, 223, 224), (179, 178, 210, 211), (193, 192, 224, 225), (180, 179, 211, 212), (166, 167, 199, 198), (194, 193, 225, 226), (181, 180, 212, 213), (168, 166, 198, 200), (195, 194, 226, 227), (182, 181, 213, 214), (230, 231, 261, 260, 259, 258, 257, 256, 255, 254, 253, 252, 251, 250, 249, 248, 247, 246, 245, 244, 243, 242, 241, 240, 239, 238, 237, 236, 235, 234, 233, 232), (218, 217, 249, 250), (205, 204, 236, 237), (219, 218, 250, 251), (206, 205, 237, 238), (220, 219, 251, 252), (207, 206, 238, 239), (221, 220, 252, 253), (208, 207, 239, 240), (222, 221, 253, 254), (209, 208, 240, 241), (223, 222, 254, 255), (210, 209, 241, 242), (224, 223, 255, 256), (211, 210, 242, 243), (225, 224, 256, 257), (212, 211, 243, 244), (198, 199, 231, 230), (226, 225, 257, 258), (213, 212, 244, 245), (200, 198, 230, 232), (227, 226, 258, 259), (214, 213, 245, 246), (201, 200, 232, 233), (228, 227, 259, 260), (215, 214, 246, 247), (202, 201, 233, 234), (229, 228, 260, 261), (216, 215, 247, 248), (203, 202, 234, 235), (199, 229, 261, 231), (217, 216, 248, 249), (326, 263, 265, 327), (327, 265, 267, 328), (328, 267, 269, 329), (329, 269, 271, 330), (330, 271, 273, 331), (331, 273, 275, 332), (332, 275, 277, 333), (333, 277, 279, 334), (334, 279, 281, 335), (335, 281, 283, 336), (336, 283, 285, 337), (337, 285, 287, 338), (338, 287, 289, 339), (339, 289, 291, 340), (340, 291, 293, 341), (341, 293, 295, 342), (342, 295, 297, 343), (343, 297, 299, 344), (344, 299, 301, 345), (345, 301, 303, 346), (346, 303, 305, 347), (347, 305, 307, 348), (348, 307, 309, 349), (349, 309, 311, 350), (350, 311, 313, 351), (351, 313, 315, 352), (352, 315, 317, 353), (353, 317, 319, 354), (354, 319, 321, 355), (355, 321, 323, 356), (281, 279, 366, 367), (356, 323, 325, 357), (357, 325, 263, 326), (324, 357, 326, 262), (322, 356, 357, 324), (320, 355, 356, 322), (318, 354, 355, 320), (316, 353, 354, 318), (314, 352, 353, 316), (312, 351, 352, 314), (310, 350, 351, 312), (308, 349, 350, 310), (306, 348, 349, 308), (304, 347, 348, 306), (302, 346, 347, 304), (300, 345, 346, 302), (298, 344, 345, 300), (296, 343, 344, 298), (294, 342, 343, 296), (292, 341, 342, 294), (290, 340, 341, 292), (288, 339, 340, 290), (286, 338, 339, 288), (284, 337, 338, 286), (282, 336, 337, 284), (280, 335, 336, 282), (278, 334, 335, 280), (276, 333, 334, 278), (274, 332, 333, 276), (272, 331, 332, 274), (270, 330, 331, 272), (268, 329, 330, 270), (266, 328, 329, 268), (264, 327, 328, 266), (262, 326, 327, 264), (361, 360, 392, 393), (299, 297, 375, 376), (317, 315, 384, 385), (273, 271, 362, 363), (291, 289, 371, 372), (309, 307, 380, 381), (265, 263, 359, 358), (263, 325, 389, 359), (283, 281, 367, 368), (301, 299, 376, 377), (319, 317, 385, 386), (275, 273, 363, 364), (293, 291, 372, 373), (311, 309, 381, 382), (267, 265, 358, 360), (285, 283, 368, 369), (303, 301, 377, 378), (321, 319, 386, 387), (277, 275, 364, 365), (295, 293, 373, 374), (313, 311, 382, 383), (269, 267, 360, 361), (287, 285, 369, 370), (305, 303, 378, 379), (323, 321, 387, 388), (279, 277, 365, 366), (297, 295, 374, 375), (315, 313, 383, 384), (271, 269, 361, 362), (289, 287, 370, 371), (307, 305, 379, 380), (325, 323, 388, 389), (396, 395, 427, 428), (388, 387, 419, 420), (375, 374, 406, 407), (362, 361, 393, 394), (389, 388, 420, 421), (376, 375, 407, 408), (363, 362, 394, 395), (359, 389, 421, 391), (377, 376, 408, 409), (364, 363, 395, 396), (378, 377, 409, 410), (365, 364, 396, 397), (379, 378, 410, 411), (366, 365, 397, 398), (380, 379, 411, 412), (367, 366, 398, 399), (381, 380, 412, 413), (368, 367, 399, 400), (382, 381, 413, 414), (369, 368, 400, 401), (383, 382, 414, 415), (370, 369, 401, 402), (384, 383, 415, 416), (371, 370, 402, 403), (385, 384, 416, 417), (372, 371, 403, 404), (358, 359, 391, 390), (386, 385, 417, 418), (373, 372, 404, 405), (360, 358, 390, 392), (387, 386, 418, 419), (374, 373, 405, 406), (422, 423, 453, 452, 451, 450, 449, 448, 447, 446, 445, 444, 443, 442, 441, 440, 439, 438, 437, 436, 435, 434, 433, 432, 431, 430, 429, 428, 427, 426, 425, 424), (410, 409, 441, 442), (397, 396, 428, 429), (411, 410, 442, 443), (398, 397, 429, 430), (412, 411, 443, 444), (399, 398, 430, 431), (413, 412, 444, 445), (400, 399, 431, 432), (414, 413, 445, 446), (401, 400, 432, 433), (415, 414, 446, 447), (402, 401, 433, 434), (416, 415, 447, 448), (403, 402, 434, 435), (417, 416, 448, 449), (404, 403, 435, 436), (390, 391, 423, 422), (418, 417, 449, 450), (405, 404, 436, 437), (392, 390, 422, 424), (419, 418, 450, 451), (406, 405, 437, 438), (393, 392, 424, 425), (420, 419, 451, 452), (407, 406, 438, 439), (394, 393, 425, 426), (421, 420, 452, 453), (408, 407, 439, 440), (395, 394, 426, 427), (391, 421, 453, 423), (409, 408, 440, 441), (454, 455, 457, 456), (456, 457, 459, 458), (458, 459, 461, 460), (460, 461, 463, 462), (462, 463, 465, 464), (464, 465, 467, 466), (465, 463, 474, 475), (466, 467, 469, 468), (468, 469, 455, 454), (454, 456, 458, 460, 462, 464, 466, 468), (472, 470, 478, 480), (455, 469, 477, 471), (457, 455, 471, 470), (461, 459, 472, 473), (467, 465, 475, 476), (463, 461, 473, 474), (469, 467, 476, 477), (459, 457, 470, 472), (478, 479, 485, 484, 483, 482, 481, 480), (477, 476, 484, 485), (475, 474, 482, 483), (473, 472, 480, 481), (470, 471, 479, 478), (471, 477, 485, 479), (476, 475, 483, 484), (474, 473, 481, 482), (30, 29, 487, 488), (28, 30, 488, 486), (36, 35, 490, 489), (38, 487, 489, 41), (26, 493, 495, 33), (41, 40, 491, 495), (37, 39, 494, 492), (39, 38, 493, 494), (496, 497, 499, 498), (498, 499, 501, 500), (500, 501, 503, 502), (502, 503, 505, 504), (538, 537, 518, 519), (504, 496, 498, 500, 502), (510, 509, 514, 515), (512, 515, 514, 513, 511), (508, 506, 511, 513), (507, 510, 515, 512), (509, 508, 513, 514), (519, 518, 523, 524), (536, 538, 519, 520), (537, 539, 516, 518), (539, 540, 517, 516), (524, 523, 528, 529), (516, 517, 522, 521), (520, 519, 524, 525), (518, 516, 521, 523), (529, 528, 533, 534), (521, 522, 527, 526), (525, 524, 529, 530), (523, 521, 526, 528), (531, 532, 535, 534, 533), (530, 529, 534, 535), (528, 526, 531, 533), (526, 527, 532, 531), (499, 497, 540, 539), (501, 499, 539, 537), (505, 503, 538, 536), (503, 501, 537, 538), (555, 553, 544, 565, 543), (543, 565, 566, 547), (551, 552, 546, 545), (545, 546, 542, 541), (549, 551, 545, 541), (552, 550, 542, 546), (556, 553, 550, 552), (555, 554, 551, 549), (554, 556, 552, 551), (541, 542, 550, 549), (547, 566, 548, 556, 554), (543, 547, 554, 555), (548, 544, 553, 556), (549, 550, 553, 555), (558, 560, 564, 562), (562, 564, 563, 561), (559, 557, 561, 563), (560, 559, 563, 564), (566, 565, 544, 548), (567, 568, 570, 569), (569, 570, 572, 571), (571, 572, 574, 573), (573, 574, 576, 575), (575, 576, 578, 577), (577, 578, 580, 579), (568, 582, 606, 600), (579, 580, 582, 581), (581, 582, 568, 567), (573, 575, 587, 586), (587, 588, 596, 595), (579, 581, 590, 589), (569, 571, 585, 584), (575, 577, 588, 587), (581, 567, 583, 590), (567, 569, 584, 583), (571, 573, 586, 585), (577, 579, 589, 588), (591, 592, 593, 594, 595, 596, 597, 598), (585, 586, 594, 593), (583, 584, 592, 591), (590, 583, 591, 598), (588, 589, 597, 596), (586, 587, 595, 594), (584, 585, 593, 592), (589, 590, 598, 597), (599, 600, 608, 607), (570, 568, 600, 599), (574, 572, 601, 602), (580, 578, 604, 605), (576, 574, 602, 603), (582, 580, 605, 606), (572, 570, 599, 601), (578, 576, 603, 604), (614, 613, 621, 622), (600, 606, 614, 608), (605, 604, 612, 613), (603, 602, 610, 611), (601, 599, 607, 609), (606, 605, 613, 614), (604, 603, 611, 612), (602, 601, 609, 610), (621, 620, 628, 629), (612, 611, 619, 620), (610, 609, 617, 618), (607, 608, 616, 615), (608, 614, 622, 616), (613, 612, 620, 621), (611, 610, 618, 619), (609, 607, 615, 617), (623, 624, 630, 629, 628, 627, 626, 625), (619, 618, 626, 627), (617, 615, 623, 625), (622, 621, 629, 630), (620, 619, 627, 628), (618, 617, 625, 626), (615, 616, 624, 623), (616, 622, 630, 624), (631, 632, 634, 633), (633, 634, 636, 635), (635, 636, 638, 637), (637, 638, 640, 639), (639, 640, 642, 641), (641, 642, 644, 643), (634, 632, 646, 644, 642, 640, 638, 636), (643, 644, 646, 645), (645, 646, 632, 631), (639, 641, 652, 651), (647, 648, 656, 655), (645, 631, 647, 654), (631, 633, 648, 647), (635, 637, 650, 649), (641, 643, 653, 652), (637, 639, 651, 650), (643, 645, 654, 653), (633, 635, 649, 648), (661, 662, 670, 669), (654, 647, 655, 662), (652, 653, 661, 660), (650, 651, 659, 658), (648, 649, 657, 656), (653, 654, 662, 661), (651, 652, 660, 659), (649, 650, 658, 657), (691, 687, 673, 672), (659, 660, 668, 667), (657, 658, 666, 665), (655, 656, 664, 663), (662, 655, 663, 670), (660, 661, 669, 668), (658, 659, 667, 666), (656, 657, 665, 664), (671, 672, 673, 674, 675, 676, 677, 678), (692, 688, 678, 677), (693, 689, 676, 675), (687, 690, 674, 673), (694, 691, 672, 671), (688, 694, 671, 678), (689, 692, 677, 676), (690, 693, 675, 674), (666, 667, 684, 685), (668, 669, 682, 683), (670, 663, 686, 681), (663, 664, 680, 686), (665, 666, 685, 679), (667, 668, 683, 684), (669, 670, 681, 682), (664, 665, 679, 680), (685, 684, 693, 690), (683, 682, 692, 689), (681, 686, 694, 688), (686, 680, 691, 694), (679, 685, 690, 687), (684, 683, 689, 693), (682, 681, 688, 692), (680, 679, 687, 691), (696, 701, 708, 703), (703, 708, 707, 706, 705, 704, 702), (700, 699, 706, 707), (698, 697, 704, 705), (697, 695, 702, 704), (701, 700, 707, 708), (699, 698, 705, 706), (709, 710, 712, 711), (711, 712, 714, 713), (713, 714, 716, 715), (715, 716, 718, 717), (717, 718, 720, 719), (719, 720, 722, 721), (714, 712, 725, 727), (721, 722, 724, 723), (723, 724, 710, 709), (709, 711, 713, 715, 717, 719, 721, 723), (731, 730, 738, 739), (720, 718, 729, 730), (710, 724, 732, 726), (712, 710, 726, 725), (716, 714, 727, 728), (722, 720, 730, 731), (718, 716, 728, 729), (724, 722, 731, 732), (733, 734, 742, 741), (729, 728, 736, 737), (727, 725, 733, 735), (732, 731, 739, 740), (730, 729, 737, 738), (728, 727, 735, 736), (725, 726, 734, 733), (726, 732, 740, 734), (748, 747, 755, 756), (734, 740, 748, 742), (739, 738, 746, 747), (737, 736, 744, 745), (735, 733, 741, 743), (740, 739, 747, 748), (738, 737, 745, 746), (736, 735, 743, 744), (749, 750, 756, 755, 754, 753, 752, 751), (746, 745, 753, 754), (744, 743, 751, 752), (741, 742, 750, 749), (742, 748, 756, 750), (747, 746, 754, 755), (745, 744, 752, 753), (743, 741, 749, 751), (759, 760, 764, 763), (763, 764, 762, 761), (761, 762, 758, 757), (759, 763, 761, 757), (764, 760, 758, 762), (772, 771, 775, 776), (771, 772, 770, 769), (769, 770, 766, 765), (767, 771, 769, 765), (772, 768, 766, 770), (775, 774, 778, 779), (771, 767, 774, 775), (768, 772, 776, 773), (778, 777, 780, 779), (773, 776, 780, 777), (776, 775, 779, 780), (781, 782, 784, 783), (783, 784, 788, 787), (787, 788, 786, 785), (786, 782, 790, 791), (783, 787, 785, 781), (788, 784, 782, 786), (792, 791, 790, 789), (786, 791, 795, 793), (782, 781, 789, 790), (781, 785, 792, 789), (794, 793, 795, 796), (791, 792, 796, 795), (785, 786, 793, 794), (792, 785, 794, 796)])
_uv = me_cube.uv_layers.new(name='UVMap')
_uv.uv.foreach_set('vector', [0.1747, 0.527, 0.3053, 0.5307, 0.3175, 0.5703, 0.1545, 0.6483, 0.4571, 0.8084, 0.4437, 0.6776, 0.5252, 0.6779, 0.5254, 0.8089, 0.7141, 0.5652, 0.7182, 0.7107, 0.6497, 0.7142, 0.6319, 0.5697, 0.8349, 0.008643, 0.8411, 0.07709, 0.8409, 0.1094, 0.8297, 0.008614, 0.1747, 0.527, 0.1545, 0.6483, 0.0695, 0.5717, 0.08364, 0.4867, 0.193, 0.6715, 0.2764, 0.6654, 0.2764, 0.8102, 0.193, 0.8001, 0.7141, 0.5652, 0.6319, 0.5697, 0.6321, 0.5435, 0.6695, 0.5413, 0.67, 0.469, 0.7166, 0.4667, 0.5252, 0.6779, 0.4437, 0.6776, 0.4421, 0.5836, 0.5254, 0.5878, 0.34, 0.04594, 0.3397, 0.01497, 0.423, 0.008523, 0.4233, 0.04151, 0.7166, 0.4667, 0.67, 0.469, 0.6708, 0.4353, 0.6338, 0.4373, 0.6346, 0.3933, 0.7182, 0.3934, 0.08364, 0.4867, 0.0695, 0.5717, 0.008505, 0.5026, 0.01359, 0.472, 0.3412, 0.1985, 0.4246, 0.204, 0.425, 0.2654, 0.3416, 0.2561, 0.34, 0.04594, 0.4233, 0.04151, 0.4246, 0.204, 0.3412, 0.1985, 0.08364, 0.4867, 0.01359, 0.472, 0.03862, 0.3214, 0.1146, 0.3371, 0.4244, 0.3243, 0.3345, 0.3158, 0.3416, 0.2561, 0.425, 0.2654, 0.1146, 0.3371, 0.03862, 0.3214, 0.05022, 0.265, 0.1031, 0.2151, 0.2643, 0.2483, 0.2273, 0.2375, 0.2648, 0.02465, 0.3175, 0.1268, 0.4247, 0.8215, 0.3412, 0.8086, 0.3345, 0.695, 0.4247, 0.6859, 0.7481, 0.2877, 0.7392, 0.1457, 0.7939, 0.1589, 0.7951, 0.2832, 0.8948, 0.5911, 0.8948, 0.6754, 0.8476, 0.675, 0.8418, 0.5907, 0.7369, 0.7126, 0.8207, 0.7084, 0.8207, 0.8022, 0.7368, 0.8027, 0.1146, 0.3371, 0.1031, 0.2151, 0.2273, 0.2375, 0.2061, 0.357, 0.3345, 0.3158, 0.4244, 0.3243, 0.4244, 0.3356, 0.3913, 0.3397, 0.3917, 0.4825, 0.4249, 0.4859, 0.425, 0.5435, 0.3417, 0.5351, 0.8849, 0.8266, 0.8849, 0.9102, 0.8377, 0.9106, 0.8462, 0.8269, 0.4421, 0.9095, 0.4421, 0.826, 0.5217, 0.826, 0.521, 0.9095, 0.2273, 0.2375, 0.1031, 0.2151, 0.1868, 0.008523, 0.2648, 0.02465, 0.4247, 0.6859, 0.3345, 0.695, 0.341, 0.5661, 0.4245, 0.5605, 0.4491, 0.1259, 0.5323, 0.1166, 0.5323, 0.126, 0.4523, 0.1346, 0.5323, 0.3763, 0.449, 0.3653, 0.4522, 0.36, 0.5323, 0.3705, 0.449, 0.3653, 0.4421, 0.2402, 0.4453, 0.2413, 0.4522, 0.36, 0.7352, 0.5485, 0.7384, 0.549, 0.7447, 0.6702, 0.7415, 0.6834, 0.8771, 0.1092, 0.8845, 0.008523, 0.9041, 0.008847, 0.896, 0.1095, 0.8411, 0.07709, 0.8773, 0.07689, 0.8771, 0.1092, 0.8409, 0.1094, 0.8773, 0.07689, 0.8845, 0.008523, 0.8845, 0.008523, 0.8771, 0.1092, 0.6434, 0.8619, 0.5428, 0.8638, 0.5427, 0.855, 0.5634, 0.8607, 0.5844, 0.854, 0.593, 0.8388, 0.5842, 0.8239, 0.5631, 0.8182, 0.5425, 0.8247, 0.5424, 0.815, 0.6431, 0.8167, 0.7156, 0.2429, 0.6486, 0.2204, 0.6608, 0.1988, 0.7156, 0.2193, 0.7156, 0.2429, 0.7156, 0.2843, 0.6551, 0.2675, 0.6486, 0.2204, 0.8377, 0.8096, 0.8388, 0.7084, 0.8967, 0.7084, 0.9002, 0.8096, 0.898, 0.8096, 0.8897, 0.7889, 0.8693, 0.7803, 0.8487, 0.7889, 0.84, 0.8096, 0.8297, 0.008614, 0.8409, 0.1094, 0.8202, 0.1095, 0.8121, 0.008747, 0.6431, 0.8167, 0.5424, 0.815, 0.5429, 0.7836, 0.6434, 0.7933, 0.915, 0.1266, 0.915, 0.2274, 0.8662, 0.2278, 0.8669, 0.127, 0.5428, 0.8638, 0.6434, 0.8619, 0.6434, 0.882, 0.5428, 0.8878, 0.6551, 0.2675, 0.7156, 0.2843, 0.6995, 0.2971, 0.6517, 0.2872, 0.6297, 0.3704, 0.6053, 0.3357, 0.6096, 0.2898, 0.6316, 0.3599, 0.7719, 0.3763, 0.7353, 0.3652, 0.7352, 0.3081, 0.7719, 0.3231, 0.849, 0.2904, 0.8127, 0.2982, 0.8121, 0.2382, 0.8484, 0.2266, 0.8121, 0.2382, 0.8126, 0.1449, 0.8492, 0.1266, 0.8484, 0.2266, 0.6053, 0.3357, 0.5493, 0.2729, 0.5902, 0.2194, 0.6316, 0.1988, 0.6096, 0.2898, 0.8492, 0.3012, 0.8127, 0.3087, 0.8127, 0.2982, 0.849, 0.2904, 0.9172, 0.9637, 0.9173, 0.9258, 0.9507, 0.9231, 0.9507, 0.9612, 0.6149, 0.4884, 0.6046, 0.4874, 0.6046, 0.4724, 0.6149, 0.4714, 0.6149, 0.4714, 0.6046, 0.4724, 0.6017, 0.4576, 0.6115, 0.4547, 0.6115, 0.4547, 0.6017, 0.4576, 0.596, 0.4437, 0.605, 0.4389, 0.605, 0.4389, 0.596, 0.4437, 0.5876, 0.4312, 0.5956, 0.4247, 0.5956, 0.4247, 0.5876, 0.4312, 0.577, 0.4206, 0.5835, 0.4127, 0.5835, 0.4127, 0.577, 0.4206, 0.5645, 0.4122, 0.5694, 0.4032, 0.5694, 0.4032, 0.5645, 0.4122, 0.5506, 0.4065, 0.5537, 0.3967, 0.5537, 0.3967, 0.5506, 0.4065, 0.5359, 0.4035, 0.537, 0.3933, 0.537, 0.3933, 0.5359, 0.4035, 0.5209, 0.4035, 0.52, 0.3933, 0.52, 0.3933, 0.5209, 0.4035, 0.5062, 0.4065, 0.5033, 0.3967, 0.5033, 0.3967, 0.5062, 0.4065, 0.4923, 0.4122, 0.4875, 0.4032, 0.4875, 0.4032, 0.4923, 0.4122, 0.4798, 0.4206, 0.4734, 0.4127, 0.4734, 0.4127, 0.4798, 0.4206, 0.4692, 0.4312, 0.4613, 0.4247, 0.4613, 0.4247, 0.4692, 0.4312, 0.4609, 0.4437, 0.4519, 0.4389, 0.4519, 0.4389, 0.4609, 0.4437, 0.4551, 0.4576, 0.4454, 0.4547, 0.4454, 0.4547, 0.4551, 0.4576, 0.4522, 0.4724, 0.4421, 0.4714, 0.4421, 0.4714, 0.4522, 0.4724, 0.4522, 0.4874, 0.4421, 0.4884, 0.4421, 0.4884, 0.4522, 0.4874, 0.4551, 0.5022, 0.4454, 0.5052, 0.4454, 0.5052, 0.4551, 0.5022, 0.4609, 0.5161, 0.4519, 0.5209, 0.4519, 0.5209, 0.4609, 0.5161, 0.4692, 0.5286, 0.4613, 0.5351, 0.4613, 0.5351, 0.4692, 0.5286, 0.4798, 0.5393, 0.4734, 0.5472, 0.4734, 0.5472, 0.4798, 0.5393, 0.4923, 0.5476, 0.4875, 0.5567, 0.4875, 0.5567, 0.4923, 0.5476, 0.5062, 0.5534, 0.5033, 0.5632, 0.5033, 0.5632, 0.5062, 0.5534, 0.5209, 0.5563, 0.52, 0.5665, 0.52, 0.5665, 0.5209, 0.5563, 0.5359, 0.5563, 0.537, 0.5665, 0.537, 0.5665, 0.5359, 0.5563, 0.5506, 0.5534, 0.5537, 0.5632, 0.5537, 0.5632, 0.5506, 0.5534, 0.5645, 0.5476, 0.5694, 0.5567, 0.5694, 0.5567, 0.5645, 0.5476, 0.577, 0.5393, 0.5835, 0.5472, 0.5835, 0.5472, 0.577, 0.5393, 0.5876, 0.5286, 0.5956, 0.5351, 0.5956, 0.5351, 0.5876, 0.5286, 0.596, 0.5161, 0.605, 0.5209, 0.5209, 0.4035, 0.5359, 0.4035, 0.5333, 0.4303, 0.5235, 0.4303, 0.605, 0.5209, 0.596, 0.5161, 0.6017, 0.5022, 0.6115, 0.5052, 0.6115, 0.5052, 0.6017, 0.5022, 0.6046, 0.4874, 0.6149, 0.4884, 0.2423, 0.8573, 0.2607, 0.8573, 0.2606, 0.8741, 0.2423, 0.8741, 0.2424, 0.8415, 0.2607, 0.8415, 0.2607, 0.8573, 0.2423, 0.8573, 0.2424, 0.8273, 0.2608, 0.8273, 0.2607, 0.8415, 0.2424, 0.8415, 0.8666, 0.3534, 0.885, 0.3534, 0.8853, 0.3674, 0.867, 0.3675, 0.8664, 0.3377, 0.8848, 0.3377, 0.885, 0.3534, 0.8666, 0.3534, 0.8662, 0.321, 0.8846, 0.321, 0.8848, 0.3377, 0.8664, 0.3377, 0.8662, 0.304, 0.8846, 0.3039, 0.8846, 0.321, 0.8662, 0.321, 0.8662, 0.2872, 0.8846, 0.2872, 0.8846, 0.3039, 0.8662, 0.304, 0.8664, 0.2714, 0.8848, 0.2713, 0.8846, 0.2872, 0.8662, 0.2872, 0.8666, 0.2571, 0.885, 0.2571, 0.8848, 0.2713, 0.8664, 0.2714, 0.867, 0.2449, 0.8853, 0.2449, 0.885, 0.2571, 0.8666, 0.2571, 0.8917, 0.5163, 0.91, 0.5165, 0.9112, 0.527, 0.8929, 0.5268, 0.8908, 0.5034, 0.9091, 0.5036, 0.91, 0.5165, 0.8917, 0.5163, 0.8902, 0.4886, 0.9085, 0.4888, 0.9091, 0.5036, 0.8908, 0.5034, 0.8899, 0.4724, 0.9082, 0.4726, 0.9085, 0.4888, 0.8902, 0.4886, 0.8899, 0.4555, 0.9082, 0.4557, 0.9082, 0.4726, 0.8899, 0.4724, 0.8902, 0.4385, 0.9085, 0.4387, 0.9082, 0.4557, 0.8899, 0.4555, 0.8908, 0.422, 0.9091, 0.4222, 0.9085, 0.4387, 0.8902, 0.4385, 0.8917, 0.4068, 0.91, 0.407, 0.9091, 0.4222, 0.8908, 0.422, 0.8929, 0.3933, 0.9112, 0.3935, 0.91, 0.407, 0.8917, 0.4068, 0.9285, 0.5035, 0.9469, 0.5036, 0.9471, 0.5163, 0.9288, 0.5163, 0.9283, 0.4888, 0.9467, 0.4888, 0.9469, 0.5036, 0.9285, 0.5035, 0.9282, 0.4727, 0.9466, 0.4727, 0.9467, 0.4888, 0.9283, 0.4888, 0.9282, 0.4558, 0.9466, 0.4558, 0.9466, 0.4727, 0.9282, 0.4727, 0.9282, 0.4388, 0.9466, 0.4388, 0.9466, 0.4558, 0.9282, 0.4558, 0.9283, 0.4223, 0.9467, 0.4223, 0.9466, 0.4388, 0.9282, 0.4388, 0.9285, 0.4069, 0.9469, 0.4069, 0.9467, 0.4223, 0.9283, 0.4223, 0.9288, 0.3933, 0.9471, 0.3933, 0.9469, 0.4069, 0.9285, 0.4069, 0.2424, 0.9236, 0.2607, 0.9236, 0.2608, 0.9377, 0.2424, 0.9377, 0.2423, 0.9079, 0.2607, 0.9079, 0.2607, 0.9236, 0.2424, 0.9236, 0.2423, 0.8912, 0.2606, 0.8912, 0.2607, 0.9079, 0.2423, 0.9079, 0.2423, 0.8741, 0.2606, 0.8741, 0.2606, 0.8912, 0.2423, 0.8912, 0.5609, 0.4625, 0.5637, 0.4692, 0.5557, 0.4716, 0.5536, 0.4664, 0.4551, 0.5022, 0.4522, 0.4874, 0.4789, 0.4848, 0.4808, 0.4944, 0.5645, 0.5476, 0.5506, 0.5534, 0.5429, 0.5277, 0.5519, 0.5239, 0.577, 0.4206, 0.5876, 0.4312, 0.5669, 0.4483, 0.56, 0.4414, 0.4609, 0.4437, 0.4692, 0.4312, 0.4899, 0.4483, 0.4845, 0.4564, 0.5062, 0.5534, 0.4923, 0.5476, 0.5049, 0.5239, 0.514, 0.5277, 0.6046, 0.4724, 0.6046, 0.4874, 0.5779, 0.4848, 0.5779, 0.475, 0.6046, 0.4874, 0.6017, 0.5022, 0.576, 0.4944, 0.5779, 0.4848, 0.5062, 0.4065, 0.5209, 0.4035, 0.5235, 0.4303, 0.514, 0.4322, 0.4609, 0.5161, 0.4551, 0.5022, 0.4808, 0.4944, 0.4845, 0.5034, 0.577, 0.5393, 0.5645, 0.5476, 0.5519, 0.5239, 0.56, 0.5185, 0.5645, 0.4122, 0.577, 0.4206, 0.56, 0.4414, 0.5519, 0.4359, 0.4551, 0.4576, 0.4609, 0.4437, 0.4845, 0.4564, 0.4808, 0.4654, 0.5209, 0.5563, 0.5062, 0.5534, 0.514, 0.5277, 0.5235, 0.5296, 0.6017, 0.4576, 0.6046, 0.4724, 0.5779, 0.475, 0.576, 0.4654, 0.4923, 0.4122, 0.5062, 0.4065, 0.514, 0.4322, 0.5049, 0.4359, 0.4692, 0.5286, 0.4609, 0.5161, 0.4845, 0.5034, 0.4899, 0.5116, 0.5876, 0.5286, 0.577, 0.5393, 0.56, 0.5185, 0.5669, 0.5116, 0.5506, 0.4065, 0.5645, 0.4122, 0.5519, 0.4359, 0.5429, 0.4322, 0.4522, 0.4724, 0.4551, 0.4576, 0.4808, 0.4654, 0.4789, 0.475, 0.5359, 0.5563, 0.5209, 0.5563, 0.5235, 0.5296, 0.5333, 0.5296, 0.596, 0.4437, 0.6017, 0.4576, 0.576, 0.4654, 0.5723, 0.4564, 0.4798, 0.4206, 0.4923, 0.4122, 0.5049, 0.4359, 0.4968, 0.4414, 0.4798, 0.5393, 0.4692, 0.5286, 0.4899, 0.5116, 0.4968, 0.5185, 0.596, 0.5161, 0.5876, 0.5286, 0.5669, 0.5116, 0.5723, 0.5034, 0.5359, 0.4035, 0.5506, 0.4065, 0.5429, 0.4322, 0.5333, 0.4303, 0.4522, 0.4874, 0.4522, 0.4724, 0.4789, 0.475, 0.4789, 0.4848, 0.5506, 0.5534, 0.5359, 0.5563, 0.5333, 0.5296, 0.5429, 0.5277, 0.5876, 0.4312, 0.596, 0.4437, 0.5723, 0.4564, 0.5669, 0.4483, 0.4692, 0.4312, 0.4798, 0.4206, 0.4968, 0.4414, 0.4899, 0.4483, 0.4923, 0.5476, 0.4798, 0.5393, 0.4968, 0.5185, 0.5049, 0.5239, 0.6017, 0.5022, 0.596, 0.5161, 0.5723, 0.5034, 0.576, 0.4944, 0.5385, 0.4611, 0.542, 0.4634, 0.5331, 0.4742, 0.5319, 0.4734, 0.5609, 0.4973, 0.5569, 0.5034, 0.5505, 0.498, 0.5536, 0.4934, 0.4917, 0.4835, 0.4917, 0.4763, 0.5001, 0.4771, 0.5001, 0.4827, 0.5569, 0.4565, 0.5609, 0.4625, 0.5536, 0.4664, 0.5505, 0.4618, 0.5637, 0.4906, 0.5609, 0.4973, 0.5536, 0.4934, 0.5557, 0.4882, 0.4931, 0.4906, 0.4917, 0.4835, 0.5001, 0.4827, 0.5012, 0.4882, 0.5518, 0.4514, 0.5569, 0.4565, 0.5505, 0.4618, 0.5465, 0.4578, 0.5651, 0.4835, 0.5637, 0.4906, 0.5557, 0.4882, 0.5568, 0.4827, 0.4959, 0.4973, 0.4931, 0.4906, 0.5012, 0.4882, 0.5033, 0.4934, 0.5458, 0.4474, 0.5518, 0.4514, 0.5465, 0.4578, 0.5419, 0.4547, 0.4999, 0.5034, 0.4959, 0.4973, 0.5033, 0.4934, 0.5064, 0.498, 0.5391, 0.4446, 0.5458, 0.4474, 0.5419, 0.4547, 0.5367, 0.4526, 0.505, 0.5085, 0.4999, 0.5034, 0.5064, 0.498, 0.5104, 0.502, 0.532, 0.4432, 0.5391, 0.4446, 0.5367, 0.4526, 0.5312, 0.4515, 0.511, 0.5125, 0.505, 0.5085, 0.5104, 0.502, 0.515, 0.5051, 0.5248, 0.4432, 0.532, 0.4432, 0.5312, 0.4515, 0.5257, 0.4515, 0.5177, 0.5153, 0.511, 0.5125, 0.515, 0.5051, 0.5202, 0.5073, 0.5177, 0.4446, 0.5248, 0.4432, 0.5257, 0.4515, 0.5202, 0.4526, 0.5248, 0.5167, 0.5177, 0.5153, 0.5202, 0.5073, 0.5257, 0.5084, 0.511, 0.4474, 0.5177, 0.4446, 0.5202, 0.4526, 0.515, 0.4547, 0.532, 0.5167, 0.5248, 0.5167, 0.5257, 0.5084, 0.5312, 0.5084, 0.505, 0.4514, 0.511, 0.4474, 0.515, 0.4547, 0.5104, 0.4578, 0.5391, 0.5153, 0.532, 0.5167, 0.5312, 0.5084, 0.5367, 0.5073, 0.4999, 0.4565, 0.505, 0.4514, 0.5104, 0.4578, 0.5064, 0.4618, 0.5458, 0.5125, 0.5391, 0.5153, 0.5367, 0.5073, 0.5419, 0.5051, 0.4959, 0.4625, 0.4999, 0.4565, 0.5064, 0.4618, 0.5033, 0.4664, 0.5651, 0.4763, 0.5651, 0.4835, 0.5568, 0.4827, 0.5568, 0.4771, 0.5518, 0.5085, 0.5458, 0.5125, 0.5419, 0.5051, 0.5465, 0.502, 0.4931, 0.4692, 0.4959, 0.4625, 0.5033, 0.4664, 0.5012, 0.4716, 0.5637, 0.4692, 0.5651, 0.4763, 0.5568, 0.4771, 0.5557, 0.4716, 0.5569, 0.5034, 0.5518, 0.5085, 0.5465, 0.502, 0.5505, 0.498, 0.4917, 0.4763, 0.4931, 0.4692, 0.5012, 0.4716, 0.5001, 0.4771, 0.5358, 0.4792, 0.5358, 0.4807, 0.5355, 0.4821, 0.5349, 0.4834, 0.5341, 0.4846, 0.5331, 0.4857, 0.5319, 0.4865, 0.5305, 0.487, 0.5291, 0.4873, 0.5277, 0.4873, 0.5262, 0.487, 0.5249, 0.4865, 0.5237, 0.4857, 0.5227, 0.4846, 0.5219, 0.4834, 0.5213, 0.4821, 0.521, 0.4807, 0.521, 0.4792, 0.5213, 0.4778, 0.5219, 0.4764, 0.5227, 0.4752, 0.5237, 0.4742, 0.5249, 0.4734, 0.5262, 0.4728, 0.5277, 0.4725, 0.5291, 0.4725, 0.5305, 0.4728, 0.5319, 0.4734, 0.5331, 0.4742, 0.5341, 0.4752, 0.5349, 0.4764, 0.5355, 0.4778, 0.5119, 0.4935, 0.5096, 0.49, 0.5219, 0.4834, 0.5227, 0.4846, 0.5346, 0.4594, 0.5385, 0.4611, 0.5319, 0.4734, 0.5305, 0.4728, 0.5149, 0.4965, 0.5119, 0.4935, 0.5227, 0.4846, 0.5237, 0.4857, 0.5305, 0.4586, 0.5346, 0.4594, 0.5305, 0.4728, 0.5291, 0.4725, 0.5184, 0.4988, 0.5149, 0.4965, 0.5237, 0.4857, 0.5249, 0.4865, 0.5264, 0.4586, 0.5305, 0.4586, 0.5291, 0.4725, 0.5277, 0.4725, 0.5223, 0.5004, 0.5184, 0.4988, 0.5249, 0.4865, 0.5262, 0.487, 0.5223, 0.4594, 0.5264, 0.4586, 0.5277, 0.4725, 0.5262, 0.4728, 0.5264, 0.5012, 0.5223, 0.5004, 0.5262, 0.487, 0.5277, 0.4873, 0.5184, 0.461, 0.5223, 0.4594, 0.5262, 0.4728, 0.5249, 0.4734, 0.5305, 0.5012, 0.5264, 0.5012, 0.5277, 0.4873, 0.5291, 0.4873, 0.5149, 0.4634, 0.5184, 0.461, 0.5249, 0.4734, 0.5237, 0.4742, 0.5346, 0.5004, 0.5305, 0.5012, 0.5291, 0.4873, 0.5305, 0.487, 0.5119, 0.4663, 0.5149, 0.4634, 0.5237, 0.4742, 0.5227, 0.4752, 0.5385, 0.4988, 0.5346, 0.5004, 0.5305, 0.487, 0.5319, 0.4865, 0.5096, 0.4698, 0.5119, 0.4663, 0.5227, 0.4752, 0.5219, 0.4764, 0.5497, 0.4778, 0.5497, 0.482, 0.5358, 0.4807, 0.5358, 0.4792, 0.542, 0.4965, 0.5385, 0.4988, 0.5319, 0.4865, 0.5331, 0.4857, 0.508, 0.4737, 0.5096, 0.4698, 0.5219, 0.4764, 0.5213, 0.4778, 0.5489, 0.4737, 0.5497, 0.4778, 0.5358, 0.4792, 0.5355, 0.4778, 0.5449, 0.4935, 0.542, 0.4965, 0.5331, 0.4857, 0.5341, 0.4846, 0.5072, 0.4778, 0.508, 0.4737, 0.5213, 0.4778, 0.521, 0.4792, 0.5473, 0.4698, 0.5489, 0.4737, 0.5355, 0.4778, 0.5349, 0.4764, 0.5473, 0.49, 0.5449, 0.4935, 0.5341, 0.4846, 0.5349, 0.4834, 0.5072, 0.482, 0.5072, 0.4778, 0.521, 0.4792, 0.521, 0.4807, 0.5449, 0.4663, 0.5473, 0.4698, 0.5349, 0.4764, 0.5341, 0.4752, 0.5489, 0.4861, 0.5473, 0.49, 0.5349, 0.4834, 0.5355, 0.4821, 0.508, 0.4861, 0.5072, 0.482, 0.521, 0.4807, 0.5213, 0.4821, 0.542, 0.4634, 0.5449, 0.4663, 0.5341, 0.4752, 0.5331, 0.4742, 0.5497, 0.482, 0.5489, 0.4861, 0.5355, 0.4821, 0.5358, 0.4807, 0.5096, 0.49, 0.508, 0.4861, 0.5213, 0.4821, 0.5219, 0.4834, 0.5527, 0.06986, 0.5625, 0.07284, 0.5596, 0.0876, 0.5493, 0.08659, 0.5493, 0.08659, 0.5596, 0.0876, 0.5596, 0.1026, 0.5493, 0.1036, 0.5493, 0.1036, 0.5596, 0.1026, 0.5625, 0.1174, 0.5527, 0.1204, 0.5527, 0.1204, 0.5625, 0.1174, 0.5682, 0.1313, 0.5592, 0.1361, 0.5592, 0.1361, 0.5682, 0.1313, 0.5766, 0.1438, 0.5686, 0.1503, 0.5686, 0.1503, 0.5766, 0.1438, 0.5872, 0.1544, 0.5807, 0.1624, 0.5807, 0.1624, 0.5872, 0.1544, 0.5997, 0.1628, 0.5948, 0.1719, 0.5948, 0.1719, 0.5997, 0.1628, 0.6136, 0.1686, 0.6105, 0.1784, 0.6105, 0.1784, 0.6136, 0.1686, 0.6283, 0.1715, 0.6272, 0.1817, 0.6272, 0.1817, 0.6283, 0.1715, 0.6433, 0.1715, 0.6442, 0.1817, 0.6442, 0.1817, 0.6433, 0.1715, 0.658, 0.1686, 0.6609, 0.1784, 0.6609, 0.1784, 0.658, 0.1686, 0.6719, 0.1628, 0.6767, 0.1719, 0.6767, 0.1719, 0.6719, 0.1628, 0.6844, 0.1545, 0.6908, 0.1624, 0.6908, 0.1624, 0.6844, 0.1545, 0.695, 0.1438, 0.7029, 0.1503, 0.7029, 0.1503, 0.695, 0.1438, 0.7033, 0.1313, 0.7123, 0.1361, 0.7123, 0.1361, 0.7033, 0.1313, 0.7091, 0.1174, 0.7188, 0.1204, 0.7188, 0.1204, 0.7091, 0.1174, 0.712, 0.1026, 0.7221, 0.1036, 0.7221, 0.1036, 0.712, 0.1026, 0.712, 0.0876, 0.7221, 0.08659, 0.7221, 0.08659, 0.712, 0.0876, 0.7091, 0.07284, 0.7188, 0.06986, 0.7188, 0.06986, 0.7091, 0.07284, 0.7033, 0.05894, 0.7123, 0.0541, 0.7123, 0.0541, 0.7033, 0.05894, 0.695, 0.04643, 0.7029, 0.03992, 0.7029, 0.03992, 0.695, 0.04643, 0.6844, 0.03579, 0.6908, 0.02786, 0.6908, 0.02786, 0.6844, 0.03579, 0.6719, 0.02743, 0.6767, 0.01838, 0.6767, 0.01838, 0.6719, 0.02743, 0.658, 0.02167, 0.6609, 0.01185, 0.6609, 0.01185, 0.658, 0.02167, 0.6433, 0.01874, 0.6443, 0.008523, 0.6443, 0.008523, 0.6433, 0.01874, 0.6283, 0.01874, 0.6272, 0.008523, 0.6272, 0.008523, 0.6283, 0.01874, 0.6136, 0.02167, 0.6105, 0.01185, 0.6105, 0.01185, 0.6136, 0.02167, 0.5997, 0.02743, 0.5948, 0.01838, 0.5948, 0.01838, 0.5997, 0.02743, 0.5872, 0.03579, 0.5807, 0.02785, 0.5807, 0.02785, 0.5872, 0.03579, 0.5766, 0.04643, 0.5686, 0.03992, 0.6283, 0.1715, 0.6136, 0.1686, 0.6214, 0.1427, 0.6309, 0.1446, 0.5686, 0.03992, 0.5766, 0.04643, 0.5682, 0.05894, 0.5592, 0.0541, 0.5592, 0.0541, 0.5682, 0.05894, 0.5625, 0.07284, 0.5527, 0.06986, 0.353, 0.9188, 0.3347, 0.9188, 0.3347, 0.9021, 0.3531, 0.9021, 0.353, 0.9346, 0.3346, 0.9346, 0.3347, 0.9188, 0.353, 0.9188, 0.3529, 0.9489, 0.3345, 0.9489, 0.3346, 0.9346, 0.353, 0.9346, 0.9028, 0.3534, 0.9212, 0.3534, 0.9215, 0.3674, 0.9031, 0.3675, 0.9025, 0.3377, 0.9209, 0.3377, 0.9212, 0.3534, 0.9028, 0.3534, 0.9024, 0.321, 0.9208, 0.321, 0.9209, 0.3377, 0.9025, 0.3377, 0.9023, 0.304, 0.9207, 0.3039, 0.9208, 0.321, 0.9024, 0.321, 0.9024, 0.2872, 0.9208, 0.2872, 0.9207, 0.3039, 0.9023, 0.304, 0.9025, 0.2714, 0.9209, 0.2713, 0.9208, 0.2872, 0.9024, 0.2872, 0.9028, 0.2571, 0.9212, 0.2571, 0.9209, 0.2713, 0.9025, 0.2714, 0.9031, 0.2449, 0.9215, 0.2449, 0.9212, 0.2571, 0.9028, 0.2571, 0.919, 0.8314, 0.9373, 0.8316, 0.9385, 0.8421, 0.9202, 0.8419, 0.9181, 0.8185, 0.9364, 0.8187, 0.9373, 0.8316, 0.919, 0.8314, 0.9175, 0.8037, 0.9358, 0.8039, 0.9364, 0.8187, 0.9181, 0.8185, 0.9172, 0.7875, 0.9355, 0.7877, 0.9358, 0.8039, 0.9175, 0.8037, 0.9172, 0.7706, 0.9355, 0.7708, 0.9355, 0.7877, 0.9172, 0.7875, 0.9175, 0.7536, 0.9358, 0.7538, 0.9355, 0.7708, 0.9172, 0.7706, 0.9181, 0.7371, 0.9364, 0.7373, 0.9358, 0.7538, 0.9175, 0.7536, 0.919, 0.7219, 0.9373, 0.7221, 0.9364, 0.7373, 0.9181, 0.7371, 0.9202, 0.7084, 0.9385, 0.7086, 0.9373, 0.7221, 0.919, 0.7219, 0.9122, 0.6627, 0.9305, 0.6627, 0.9308, 0.6754, 0.9124, 0.6754, 0.912, 0.648, 0.9304, 0.648, 0.9305, 0.6627, 0.9122, 0.6627, 0.9119, 0.6319, 0.9302, 0.6319, 0.9304, 0.648, 0.912, 0.648, 0.9118, 0.615, 0.9302, 0.615, 0.9302, 0.6319, 0.9119, 0.6319, 0.9119, 0.5979, 0.9302, 0.598, 0.9302, 0.615, 0.9118, 0.615, 0.912, 0.5814, 0.9304, 0.5814, 0.9302, 0.598, 0.9119, 0.5979, 0.9122, 0.5661, 0.9305, 0.5661, 0.9304, 0.5814, 0.912, 0.5814, 0.9124, 0.5525, 0.9308, 0.5525, 0.9305, 0.5661, 0.9122, 0.5661, 0.353, 0.8526, 0.3346, 0.8526, 0.3345, 0.8385, 0.3529, 0.8385, 0.353, 0.8683, 0.3347, 0.8683, 0.3346, 0.8526, 0.353, 0.8526, 0.3531, 0.885, 0.3347, 0.885, 0.3347, 0.8683, 0.353, 0.8683, 0.3531, 0.9021, 0.3347, 0.9021, 0.3347, 0.885, 0.3531, 0.885, 0.6006, 0.1058, 0.5992, 0.09873, 0.6101, 0.09765, 0.6111, 0.1026, 0.712, 0.0876, 0.712, 0.1026, 0.6851, 0.09999, 0.6851, 0.09025, 0.6136, 0.02167, 0.6283, 0.01874, 0.6309, 0.04569, 0.6214, 0.04759, 0.5766, 0.1438, 0.5682, 0.1313, 0.5921, 0.1185, 0.5975, 0.1266, 0.695, 0.1438, 0.6844, 0.1545, 0.6672, 0.1335, 0.6741, 0.1266, 0.6719, 0.02743, 0.6844, 0.03579, 0.6672, 0.05672, 0.6592, 0.05131, 0.5596, 0.0876, 0.5625, 0.07284, 0.5884, 0.0807, 0.5865, 0.09025, 0.5625, 0.07284, 0.5682, 0.05894, 0.5921, 0.0717, 0.5884, 0.0807, 0.6433, 0.1715, 0.6283, 0.1715, 0.6309, 0.1446, 0.6407, 0.1446, 0.7091, 0.07284, 0.712, 0.0876, 0.6851, 0.09025, 0.6832, 0.0807, 0.5997, 0.02743, 0.6136, 0.02167, 0.6214, 0.04759, 0.6124, 0.05131, 0.5872, 0.1544, 0.5766, 0.1438, 0.5975, 0.1266, 0.6043, 0.1335, 0.7033, 0.1313, 0.695, 0.1438, 0.6741, 0.1266, 0.6795, 0.1185, 0.658, 0.02167, 0.6719, 0.02743, 0.6592, 0.05131, 0.6502, 0.04759, 0.5596, 0.1026, 0.5596, 0.0876, 0.5865, 0.09025, 0.5865, 0.09999, 0.658, 0.1686, 0.6433, 0.1715, 0.6407, 0.1446, 0.6502, 0.1427, 0.7033, 0.05894, 0.7091, 0.07284, 0.6832, 0.0807, 0.6795, 0.0717, 0.5872, 0.03579, 0.5997, 0.02743, 0.6124, 0.05131, 0.6043, 0.05672, 0.5997, 0.1628, 0.5872, 0.1544, 0.6043, 0.1335, 0.6124, 0.1389, 0.7091, 0.1174, 0.7033, 0.1313, 0.6795, 0.1185, 0.6832, 0.1095, 0.6433, 0.01874, 0.658, 0.02167, 0.6502, 0.04759, 0.6407, 0.04569, 0.5625, 0.1174, 0.5596, 0.1026, 0.5865, 0.09999, 0.5884, 0.1095, 0.6719, 0.1628, 0.658, 0.1686, 0.6502, 0.1427, 0.6592, 0.1389, 0.695, 0.04643, 0.7033, 0.05894, 0.6795, 0.0717, 0.6741, 0.06361, 0.5766, 0.04643, 0.5872, 0.03579, 0.6043, 0.05672, 0.5975, 0.06361, 0.6136, 0.1686, 0.5997, 0.1628, 0.6124, 0.1389, 0.6214, 0.1427, 0.712, 0.1026, 0.7091, 0.1174, 0.6832, 0.1095, 0.6851, 0.09999, 0.6283, 0.01874, 0.6433, 0.01874, 0.6407, 0.04569, 0.6309, 0.04569, 0.5682, 0.1313, 0.5625, 0.1174, 0.5884, 0.1095, 0.5921, 0.1185, 0.6844, 0.1545, 0.6719, 0.1628, 0.6592, 0.1389, 0.6672, 0.1335, 0.6844, 0.03579, 0.695, 0.04643, 0.6741, 0.06361, 0.6672, 0.05672, 0.5682, 0.05894, 0.5766, 0.04643, 0.5975, 0.06361, 0.5921, 0.0717, 0.6222, 0.1117, 0.6192, 0.1087, 0.6305, 0.09946, 0.6315, 0.1004, 0.6073, 0.07173, 0.6124, 0.06661, 0.6194, 0.07514, 0.6158, 0.07872, 0.6724, 0.09873, 0.671, 0.1058, 0.6604, 0.1026, 0.6614, 0.09765, 0.6033, 0.1125, 0.6006, 0.1058, 0.6111, 0.1026, 0.613, 0.1073, 0.6033, 0.07774, 0.6073, 0.07173, 0.6158, 0.07872, 0.613, 0.08293, 0.6724, 0.0915, 0.6724, 0.09873, 0.6614, 0.09765, 0.6614, 0.09258, 0.6073, 0.1185, 0.6033, 0.1125, 0.613, 0.1073, 0.6158, 0.1115, 0.6006, 0.08441, 0.6033, 0.07774, 0.613, 0.08293, 0.6111, 0.08761, 0.671, 0.08441, 0.6724, 0.0915, 0.6614, 0.09258, 0.6604, 0.08761, 0.6124, 0.1236, 0.6073, 0.1185, 0.6158, 0.1115, 0.6194, 0.1151, 0.6682, 0.07774, 0.671, 0.08441, 0.6604, 0.08761, 0.6585, 0.08293, 0.6184, 0.1276, 0.6124, 0.1236, 0.6194, 0.1151, 0.6236, 0.1179, 0.6642, 0.07173, 0.6682, 0.07774, 0.6585, 0.08293, 0.6557, 0.07872, 0.6251, 0.1304, 0.6184, 0.1276, 0.6236, 0.1179, 0.6283, 0.1198, 0.6591, 0.06661, 0.6642, 0.07173, 0.6557, 0.07872, 0.6521, 0.07514, 0.6322, 0.1318, 0.6251, 0.1304, 0.6283, 0.1198, 0.6332, 0.1208, 0.6531, 0.0626, 0.6591, 0.06661, 0.6521, 0.07514, 0.6479, 0.07233, 0.6394, 0.1318, 0.6322, 0.1318, 0.6332, 0.1208, 0.6383, 0.1208, 0.6465, 0.05983, 0.6531, 0.0626, 0.6479, 0.07233, 0.6432, 0.07039, 0.6465, 0.1304, 0.6394, 0.1318, 0.6383, 0.1208, 0.6432, 0.1198, 0.6394, 0.05842, 0.6465, 0.05983, 0.6432, 0.07039, 0.6383, 0.0694, 0.6531, 0.1276, 0.6465, 0.1304, 0.6432, 0.1198, 0.6479, 0.1179, 0.6322, 0.05842, 0.6394, 0.05842, 0.6383, 0.0694, 0.6332, 0.0694, 0.6591, 0.1236, 0.6531, 0.1276, 0.6479, 0.1179, 0.6521, 0.1151, 0.6251, 0.05983, 0.6322, 0.05842, 0.6332, 0.0694, 0.6283, 0.07039, 0.6642, 0.1185, 0.6591, 0.1236, 0.6521, 0.1151, 0.6557, 0.1115, 0.5992, 0.0915, 0.6006, 0.08441, 0.6111, 0.08761, 0.6101, 0.09258, 0.6184, 0.0626, 0.6251, 0.05983, 0.6283, 0.07039, 0.6236, 0.07233, 0.6682, 0.1125, 0.6642, 0.1185, 0.6557, 0.1115, 0.6585, 0.1073, 0.5992, 0.09873, 0.5992, 0.0915, 0.6101, 0.09258, 0.6101, 0.09765, 0.6124, 0.06661, 0.6184, 0.0626, 0.6236, 0.07233, 0.6194, 0.07514, 0.671, 0.1058, 0.6682, 0.1125, 0.6585, 0.1073, 0.6604, 0.1026, 0.6284, 0.09439, 0.6287, 0.09296, 0.6293, 0.09162, 0.6301, 0.09041, 0.6311, 0.08938, 0.6323, 0.08857, 0.6337, 0.08801, 0.6351, 0.08772, 0.6365, 0.08772, 0.638, 0.08801, 0.6393, 0.08857, 0.6405, 0.08938, 0.6415, 0.09041, 0.6423, 0.09162, 0.6429, 0.09296, 0.6432, 0.09439, 0.6432, 0.09585, 0.6429, 0.09728, 0.6423, 0.09862, 0.6415, 0.09983, 0.6405, 0.1009, 0.6393, 0.1017, 0.638, 0.1022, 0.6365, 0.1025, 0.6351, 0.1025, 0.6337, 0.1022, 0.6323, 0.1017, 0.6311, 0.1009, 0.6301, 0.09983, 0.6293, 0.09862, 0.6287, 0.09728, 0.6284, 0.09585, 0.6546, 0.08501, 0.6562, 0.08889, 0.6423, 0.09313, 0.6418, 0.09189, 0.6257, 0.114, 0.6222, 0.1117, 0.6315, 0.1004, 0.6326, 0.1012, 0.6523, 0.08152, 0.6546, 0.08501, 0.6418, 0.09189, 0.6411, 0.09078, 0.6295, 0.1156, 0.6257, 0.114, 0.6326, 0.1012, 0.6338, 0.1017, 0.6493, 0.07854, 0.6523, 0.08152, 0.6411, 0.09078, 0.6401, 0.08983, 0.6337, 0.1165, 0.6295, 0.1156, 0.6338, 0.1017, 0.6351, 0.1019, 0.6458, 0.07621, 0.6493, 0.07854, 0.6401, 0.08983, 0.639, 0.08908, 0.6379, 0.1165, 0.6337, 0.1165, 0.6351, 0.1019, 0.6365, 0.1019, 0.642, 0.0746, 0.6458, 0.07621, 0.639, 0.08908, 0.6378, 0.08857, 0.642, 0.1156, 0.6379, 0.1165, 0.6365, 0.1019, 0.6378, 0.1017, 0.6379, 0.07378, 0.642, 0.0746, 0.6378, 0.08857, 0.6365, 0.0883, 0.6458, 0.114, 0.642, 0.1156, 0.6378, 0.1017, 0.639, 0.1012, 0.6337, 0.07378, 0.6379, 0.07378, 0.6365, 0.0883, 0.6351, 0.0883, 0.6493, 0.1117, 0.6458, 0.114, 0.639, 0.1012, 0.6401, 0.1004, 0.6295, 0.0746, 0.6337, 0.07378, 0.6351, 0.0883, 0.6338, 0.08857, 0.6523, 0.1087, 0.6493, 0.1117, 0.6401, 0.1004, 0.6411, 0.09946, 0.6145, 0.09301, 0.6153, 0.08889, 0.6293, 0.09313, 0.629, 0.09445, 0.6257, 0.07621, 0.6295, 0.0746, 0.6338, 0.08857, 0.6326, 0.08908, 0.6546, 0.1052, 0.6523, 0.1087, 0.6411, 0.09946, 0.6418, 0.09835, 0.6145, 0.09722, 0.6145, 0.09301, 0.629, 0.09445, 0.629, 0.09579, 0.6222, 0.07854, 0.6257, 0.07621, 0.6326, 0.08908, 0.6315, 0.08983, 0.6562, 0.1013, 0.6546, 0.1052, 0.6418, 0.09835, 0.6423, 0.09711, 0.6153, 0.1013, 0.6145, 0.09722, 0.629, 0.09579, 0.6293, 0.09711, 0.6192, 0.08152, 0.6222, 0.07854, 0.6315, 0.08983, 0.6305, 0.09078, 0.657, 0.09722, 0.6562, 0.1013, 0.6423, 0.09711, 0.6426, 0.09579, 0.6169, 0.1052, 0.6153, 0.1013, 0.6293, 0.09711, 0.6298, 0.09835, 0.6169, 0.08501, 0.6192, 0.08152, 0.6305, 0.09078, 0.6298, 0.09189, 0.657, 0.09301, 0.657, 0.09722, 0.6426, 0.09579, 0.6426, 0.09445, 0.6192, 0.1087, 0.6169, 0.1052, 0.6298, 0.09835, 0.6305, 0.09946, 0.6153, 0.08889, 0.6169, 0.08501, 0.6298, 0.09189, 0.6293, 0.09313, 0.6562, 0.08889, 0.657, 0.09301, 0.6426, 0.09445, 0.6423, 0.09313, 0.7847, 0.939, 0.8096, 0.939, 0.8103, 0.9534, 0.7854, 0.9534, 0.5099, 0.9544, 0.4846, 0.9544, 0.4848, 0.9403, 0.51, 0.9403, 0.51, 0.9403, 0.4848, 0.9403, 0.4846, 0.9266, 0.5098, 0.9266, 0.4676, 0.9544, 0.4423, 0.9544, 0.4421, 0.9403, 0.4673, 0.9403, 0.4673, 0.9403, 0.4421, 0.9403, 0.4424, 0.9266, 0.4676, 0.9266, 0.8384, 0.9276, 0.8636, 0.9276, 0.8629, 0.9394, 0.8377, 0.9394, 0.2147, 0.9243, 0.2253, 0.935, 0.2169, 0.9384, 0.2113, 0.9326, 0.8377, 0.9394, 0.8629, 0.9394, 0.863, 0.9544, 0.8379, 0.9544, 0.7858, 0.9257, 0.8107, 0.9257, 0.8096, 0.939, 0.7847, 0.939, 0.9571, 0.09484, 0.9465, 0.1055, 0.9316, 0.1056, 0.9211, 0.09507, 0.9211, 0.08003, 0.9316, 0.06932, 0.9465, 0.06923, 0.9571, 0.07979, 0.9628, 0.7084, 0.9704, 0.7085, 0.9704, 0.7604, 0.9628, 0.7603, 0.1893, 0.9498, 0.1893, 0.9347, 0.1976, 0.9382, 0.1976, 0.9463, 0.1998, 0.9605, 0.1893, 0.9498, 0.1976, 0.9463, 0.2033, 0.9521, 0.2253, 0.95, 0.2147, 0.9606, 0.2113, 0.9522, 0.2169, 0.9465, 0.1998, 0.9241, 0.2147, 0.9243, 0.2113, 0.9326, 0.2033, 0.9326, 0.2253, 0.935, 0.2253, 0.95, 0.2169, 0.9465, 0.2169, 0.9384, 0.1893, 0.9347, 0.1998, 0.9241, 0.2033, 0.9326, 0.1976, 0.9382, 0.2147, 0.9606, 0.1998, 0.9605, 0.2033, 0.9521, 0.2113, 0.9522, 0.166, 0.946, 0.1716, 0.9517, 0.1716, 0.9598, 0.166, 0.9655, 0.1579, 0.9655, 0.1523, 0.9597, 0.1523, 0.9516, 0.1579, 0.9459, 0.3701, 0.9244, 0.3781, 0.9243, 0.3781, 0.9761, 0.3701, 0.9762, 0.9627, 0.6831, 0.9554, 0.6829, 0.9554, 0.631, 0.9627, 0.6312, 0.9555, 0.7085, 0.9628, 0.7084, 0.9628, 0.7603, 0.9555, 0.7604, 0.9703, 0.829, 0.9626, 0.8293, 0.9626, 0.778, 0.9703, 0.7777, 0.9626, 0.8293, 0.9555, 0.8287, 0.9555, 0.7775, 0.9626, 0.778, 0.3781, 0.9243, 0.3845, 0.9247, 0.3845, 0.9765, 0.3781, 0.9761, 0.9554, 0.6829, 0.9478, 0.683, 0.9478, 0.6312, 0.9554, 0.631, 0.2061, 0.357, 0.2273, 0.2375, 0.2643, 0.2483, 0.233, 0.378, 0.7368, 0.8027, 0.8207, 0.8022, 0.8193, 0.8326, 0.7352, 0.8332, 0.4463, 0.01819, 0.5295, 0.008523, 0.5323, 0.1166, 0.4491, 0.1259, 0.4453, 0.2413, 0.4421, 0.2402, 0.4491, 0.1259, 0.4523, 0.1346, 0.7939, 0.1589, 0.7392, 0.1457, 0.7535, 0.008523, 0.7951, 0.01661, 0.7447, 0.6702, 0.8248, 0.6777, 0.8248, 0.6914, 0.7415, 0.6834, 0.8248, 0.4098, 0.7448, 0.4221, 0.7416, 0.4063, 0.8248, 0.3933, 0.7448, 0.4221, 0.7384, 0.549, 0.7352, 0.5485, 0.7416, 0.4063, 0.2423, 0.9562, 0.2563, 0.9547, 0.2563, 0.976, 0.2423, 0.9775, 0.4162, 0.9653, 0.4015, 0.9653, 0.4015, 0.9448, 0.4161, 0.9448, 0.4161, 0.9448, 0.4015, 0.9448, 0.4015, 0.9243, 0.4162, 0.9243, 0.5424, 0.9634, 0.5571, 0.9636, 0.5571, 0.9848, 0.5424, 0.9845, 0.2973, 0.9073, 0.2897, 0.8888, 0.2923, 0.8889, 0.299, 0.9053, 0.7151, 0.8898, 0.7151, 0.9475, 0.6942, 0.9391, 0.6858, 0.9187, 0.6942, 0.8982, 0.9589, 0.3177, 0.9582, 0.3385, 0.9385, 0.3406, 0.9392, 0.3198, 0.03769, 0.9313, 0.01705, 0.9225, 0.008505, 0.9019, 0.01705, 0.8815, 0.03769, 0.8732, 0.07448, 0.9372, 0.07448, 0.9576, 0.0547, 0.957, 0.0547, 0.9366, 0.1007, 0.9594, 0.1007, 0.9391, 0.1197, 0.939, 0.1197, 0.9593, 0.9582, 0.3385, 0.9589, 0.3591, 0.9392, 0.3612, 0.9385, 0.3406, 0.932, 0.2208, 0.932, 0.2043, 0.9444, 0.2043, 0.9445, 0.2208, 0.3162, 0.915, 0.2973, 0.9073, 0.299, 0.9053, 0.316, 0.9121, 0.2897, 0.8888, 0.2973, 0.8704, 0.299, 0.8725, 0.2923, 0.8889, 0.2973, 0.8704, 0.3162, 0.8628, 0.316, 0.8657, 0.299, 0.8725, 0.06142, 0.9127, 0.0547, 0.8963, 0.06182, 0.8962, 0.06657, 0.9073, 0.6858, 0.9818, 0.6858, 0.9648, 0.6982, 0.9646, 0.6982, 0.9816, 0.6004, 0.9805, 0.6004, 0.9634, 0.6122, 0.9648, 0.6122, 0.9819, 0.932, 0.2043, 0.932, 0.1879, 0.9445, 0.1879, 0.9444, 0.2043, 0.06657, 0.9073, 0.06182, 0.8962, 0.07004, 0.8962, 0.07196, 0.9017, 0.06142, 0.8799, 0.07846, 0.8732, 0.07885, 0.8807, 0.06657, 0.8852, 0.07846, 0.9196, 0.06142, 0.9127, 0.06657, 0.9073, 0.07885, 0.9119, 0.0547, 0.8963, 0.06142, 0.8799, 0.06657, 0.8852, 0.06182, 0.8962, 0.07196, 0.8907, 0.07911, 0.8876, 0.07911, 0.9047, 0.07196, 0.9017, 0.07004, 0.8962, 0.07885, 0.9119, 0.06657, 0.9073, 0.07196, 0.9017, 0.07911, 0.9047, 0.06182, 0.8962, 0.06657, 0.8852, 0.07196, 0.8907, 0.07004, 0.8962, 0.06657, 0.8852, 0.07885, 0.8807, 0.07911, 0.8876, 0.07196, 0.8907, 0.2952, 0.8684, 0.316, 0.8599, 0.3162, 0.8628, 0.2973, 0.8704, 0.2868, 0.8888, 0.2952, 0.8684, 0.2973, 0.8704, 0.2897, 0.8888, 0.316, 0.9179, 0.2952, 0.9094, 0.2973, 0.9073, 0.3162, 0.915, 0.2952, 0.9094, 0.2868, 0.8888, 0.2897, 0.8888, 0.2973, 0.9073, 0.0823, 0.706, 0.01985, 0.693, 0.02248, 0.6654, 0.05736, 0.6658, 0.08373, 0.6784, 0.7675, 0.8502, 0.7677, 0.8785, 0.7407, 0.8785, 0.745, 0.8502, 0.1612, 0.7592, 0.1077, 0.7829, 0.1007, 0.7097, 0.176, 0.6654, 0.2029, 0.9061, 0.193, 0.8273, 0.2253, 0.8288, 0.2253, 0.9071, 0.3159, 0.7583, 0.2934, 0.7583, 0.2937, 0.6654, 0.3162, 0.6654, 0.7182, 0.8019, 0.6858, 0.8022, 0.6858, 0.7316, 0.7182, 0.7313, 0.7182, 0.8458, 0.6858, 0.8461, 0.6858, 0.8022, 0.7182, 0.8019, 0.3162, 0.8152, 0.2937, 0.8153, 0.2934, 0.7583, 0.3159, 0.7583, 0.1746, 0.8155, 0.1121, 0.8285, 0.1077, 0.7829, 0.1612, 0.7592, 0.08373, 0.8561, 0.008505, 0.8118, 0.01549, 0.7386, 0.0689, 0.7623, 0.176, 0.8431, 0.1496, 0.8557, 0.1147, 0.8561, 0.1121, 0.8285, 0.1746, 0.8155, 0.3162, 0.8429, 0.2937, 0.8429, 0.2937, 0.8153, 0.3162, 0.8152, 0.7182, 0.8724, 0.6858, 0.8727, 0.6858, 0.8461, 0.7182, 0.8458, 0.0689, 0.7623, 0.01549, 0.7386, 0.01985, 0.693, 0.0823, 0.706, 0.3701, 0.8385, 0.4028, 0.839, 0.4028, 0.9073, 0.3719, 0.9062, 0.8729, 0.5734, 0.8418, 0.5736, 0.8419, 0.3935, 0.8729, 0.3933, 0.8178, 0.9084, 0.7847, 0.9086, 0.7868, 0.8502, 0.8178, 0.8502, 0.5424, 0.736, 0.5427, 0.5909, 0.6059, 0.5836, 0.6059, 0.7666, 0.7407, 0.8785, 0.7677, 0.8785, 0.7677, 0.9129, 0.7352, 0.913, 0.973, 0.008539, 0.9798, 0.008523, 0.9793, 0.02419, 0.9725, 0.02421, 0.9725, 0.02421, 0.9793, 0.02419, 0.9798, 0.04024, 0.973, 0.04025, 0.9726, 0.2449, 0.9793, 0.2449, 0.9784, 0.2606, 0.9716, 0.2607, 0.9716, 0.2607, 0.9784, 0.2606, 0.9793, 0.2766, 0.9726, 0.2766, 0.9814, 0.101, 0.9746, 0.1009, 0.9741, 0.08528, 0.9809, 0.0853, 0.9809, 0.0853, 0.9741, 0.08528, 0.9746, 0.06923, 0.9814, 0.06924, 0.5424, 0.9343, 0.5424, 0.9171, 0.5515, 0.9209, 0.5515, 0.9304, 0.01753, 0.9802, 0.01141, 0.9799, 0.008505, 0.9646, 0.01463, 0.9649, 0.01463, 0.9649, 0.008505, 0.9646, 0.01141, 0.9483, 0.01753, 0.9486, 0.6401, 0.934, 0.6285, 0.9463, 0.6271, 0.9429, 0.6369, 0.9327, 0.6338, 0.9634, 0.6334, 0.9766, 0.6292, 0.9766, 0.6297, 0.9634, 0.6004, 0.9343, 0.6004, 0.9171, 0.6036, 0.9185, 0.6036, 0.9329, 0.6285, 0.9048, 0.6401, 0.9169, 0.6369, 0.9183, 0.6271, 0.9081, 0.6285, 0.9463, 0.612, 0.9464, 0.6133, 0.943, 0.6271, 0.9429, 0.6004, 0.9171, 0.612, 0.9049, 0.6133, 0.9082, 0.6036, 0.9185, 0.612, 0.9049, 0.6285, 0.9048, 0.6271, 0.9081, 0.6133, 0.9082, 0.6401, 0.9169, 0.6401, 0.934, 0.6369, 0.9327, 0.6369, 0.9183, 0.612, 0.9464, 0.6004, 0.9343, 0.6036, 0.9329, 0.6133, 0.943, 0.6555, 0.7661, 0.6416, 0.7662, 0.6319, 0.756, 0.6319, 0.7416, 0.6416, 0.7314, 0.6555, 0.7313, 0.6652, 0.7414, 0.6652, 0.7558, 0.9822, 0.6576, 0.9798, 0.6448, 0.9835, 0.6449, 0.9859, 0.6577, 0.985, 0.2146, 0.9845, 0.2014, 0.9887, 0.2014, 0.9891, 0.2146, 0.894, 0.5573, 0.8948, 0.5707, 0.8907, 0.5707, 0.8899, 0.5573, 0.6334, 0.9766, 0.6338, 0.99, 0.6297, 0.99, 0.6292, 0.9766, 0.9798, 0.6448, 0.9822, 0.631, 0.9859, 0.6312, 0.9835, 0.6449, 0.9845, 0.2014, 0.985, 0.1879, 0.9891, 0.188, 0.9887, 0.2014, 0.8948, 0.5441, 0.894, 0.5573, 0.8899, 0.5573, 0.8907, 0.5441, 0.7152, 0.9733, 0.7155, 0.9646, 0.7182, 0.9646, 0.7179, 0.9733, 0.5544, 0.9463, 0.5424, 0.9343, 0.5515, 0.9304, 0.5582, 0.9372, 0.5834, 0.934, 0.5714, 0.9462, 0.5676, 0.9371, 0.5743, 0.9303, 0.5544, 0.9049, 0.5714, 0.9048, 0.5676, 0.914, 0.5582, 0.914, 0.5834, 0.9169, 0.5834, 0.934, 0.5743, 0.9303, 0.5743, 0.9207, 0.5424, 0.9171, 0.5544, 0.9049, 0.5582, 0.914, 0.5515, 0.9209, 0.5714, 0.9462, 0.5544, 0.9463, 0.5582, 0.9372, 0.5676, 0.9371, 0.5714, 0.9048, 0.5834, 0.9169, 0.5743, 0.9207, 0.5676, 0.914, 0.7352, 0.9369, 0.7419, 0.9301, 0.744, 0.9352, 0.7403, 0.939, 0.8186, 0.9706, 0.817, 0.9797, 0.8146, 0.9796, 0.8162, 0.9705, 0.9903, 0.8217, 0.99, 0.8307, 0.9874, 0.8307, 0.9877, 0.8217, 0.03505, 0.966, 0.03454, 0.9571, 0.03716, 0.9571, 0.03766, 0.966, 0.7155, 0.9823, 0.7152, 0.9733, 0.7179, 0.9733, 0.7182, 0.9823, 0.817, 0.9797, 0.8186, 0.9882, 0.8162, 0.9881, 0.8146, 0.9796, 0.99, 0.8307, 0.9903, 0.8395, 0.9877, 0.8395, 0.9874, 0.8307, 0.03454, 0.9571, 0.03505, 0.9483, 0.03766, 0.9483, 0.03716, 0.9571, 0.2122, 0.9776, 0.2121, 0.9826, 0.2093, 0.9826, 0.2094, 0.9776, 0.7514, 0.93, 0.7581, 0.9368, 0.753, 0.9389, 0.7493, 0.9352, 0.7581, 0.9464, 0.7514, 0.9532, 0.7493, 0.9481, 0.753, 0.9443, 0.7419, 0.9532, 0.7352, 0.9465, 0.7403, 0.9443, 0.744, 0.9481, 0.7352, 0.9465, 0.7352, 0.9369, 0.7403, 0.939, 0.7403, 0.9443, 0.7419, 0.9301, 0.7514, 0.93, 0.7493, 0.9352, 0.744, 0.9352, 0.7581, 0.9368, 0.7581, 0.9464, 0.753, 0.9443, 0.753, 0.9389, 0.7514, 0.9532, 0.7419, 0.9532, 0.744, 0.9481, 0.7493, 0.9481, 0.8415, 0.9843, 0.8377, 0.9806, 0.8377, 0.9753, 0.8415, 0.9715, 0.8467, 0.9714, 0.8505, 0.9752, 0.8505, 0.9805, 0.8467, 0.9843, 0.1267, 0.9863, 0.1264, 0.9813, 0.1292, 0.9813, 0.1295, 0.9863, 0.1894, 0.9875, 0.1893, 0.9825, 0.1921, 0.9825, 0.1922, 0.9875, 0.9791, 0.6072, 0.98, 0.612, 0.9775, 0.6118, 0.9766, 0.6071, 0.2121, 0.9826, 0.2122, 0.9875, 0.2094, 0.9875, 0.2093, 0.9826, 0.1264, 0.9813, 0.1267, 0.9764, 0.1295, 0.9764, 0.1292, 0.9813, 0.1893, 0.9825, 0.1894, 0.9776, 0.1922, 0.9776, 0.1921, 0.9825, 0.98, 0.6021, 0.9791, 0.6072, 0.9766, 0.6071, 0.9775, 0.602, 0.5783, 0.98, 0.5808, 0.9843, 0.5793, 0.9853, 0.5768, 0.9809, 0.5768, 0.9809, 0.5793, 0.9853, 0.5777, 0.9861, 0.5752, 0.9818, 0.9555, 0.6082, 0.9596, 0.6111, 0.9586, 0.6126, 0.9545, 0.6097, 0.9545, 0.6097, 0.9586, 0.6126, 0.9575, 0.614, 0.9534, 0.6111, 0.9799, 0.6792, 0.9813, 0.6748, 0.9829, 0.6755, 0.9816, 0.68, 0.9816, 0.68, 0.9829, 0.6755, 0.9847, 0.6757, 0.9834, 0.6801, 0.7935, 0.3091, 0.7921, 0.3105, 0.7902, 0.3105, 0.7889, 0.3092, 0.7889, 0.3072, 0.7902, 0.3058, 0.7921, 0.3058, 0.7935, 0.3072, 0.6624, 0.9078, 0.6665, 0.9048, 0.6675, 0.9063, 0.6634, 0.9093, 0.6634, 0.9093, 0.6675, 0.9063, 0.6686, 0.9077, 0.6645, 0.9107, 0.9799, 0.6792, 0.9816, 0.68, 0.9815, 0.6831, 0.9798, 0.6827, 0.5777, 0.9785, 0.5761, 0.9791, 0.5758, 0.9752, 0.5775, 0.9751, 0.6634, 0.9093, 0.6645, 0.9107, 0.6634, 0.9118, 0.6621, 0.9107, 0.5783, 0.98, 0.5768, 0.9809, 0.5761, 0.9791, 0.5777, 0.9785, 0.9555, 0.6082, 0.9545, 0.6097, 0.9518, 0.6073, 0.9534, 0.6063, 0.9816, 0.68, 0.9834, 0.6801, 0.9833, 0.6825, 0.9815, 0.6831, 0.9545, 0.6097, 0.9534, 0.6111, 0.9505, 0.6084, 0.9518, 0.6073, 0.6624, 0.9078, 0.6634, 0.9093, 0.6621, 0.9107, 0.6605, 0.9098, 0.5768, 0.9809, 0.5752, 0.9818, 0.5742, 0.9792, 0.5761, 0.9791, 0.6585, 0.9145, 0.6605, 0.9145, 0.661, 0.9288, 0.6591, 0.929, 0.6621, 0.9107, 0.6634, 0.9118, 0.6618, 0.9152, 0.6605, 0.9145, 0.9815, 0.6831, 0.9833, 0.6825, 0.9847, 0.6859, 0.9833, 0.6872, 0.9518, 0.6073, 0.9505, 0.6084, 0.9478, 0.6025, 0.9491, 0.6018, 0.5761, 0.9791, 0.5742, 0.9792, 0.5741, 0.9743, 0.5758, 0.9752, 0.6605, 0.9098, 0.6621, 0.9107, 0.6605, 0.9145, 0.6585, 0.9145, 0.6651, 0.7836, 0.6668, 0.7843, 0.667, 0.789, 0.6652, 0.7887, 0.9534, 0.6063, 0.9518, 0.6073, 0.9491, 0.6018, 0.951, 0.6017, 0.9413, 0.9857, 0.9395, 0.9861, 0.9397, 0.981, 0.9416, 0.9808, 0.6652, 0.7887, 0.667, 0.789, 0.6663, 0.8054, 0.6645, 0.8051, 0.951, 0.6017, 0.9491, 0.6018, 0.9493, 0.587, 0.9512, 0.5872, 0.9694, 0.5316, 0.9676, 0.5319, 0.9664, 0.516, 0.9682, 0.5158, 0.9711, 0.5318, 0.9694, 0.5316, 0.9682, 0.5158, 0.9699, 0.5158, 0.6571, 0.9152, 0.6585, 0.9145, 0.6591, 0.929, 0.6576, 0.93, 0.6634, 0.7888, 0.6652, 0.7887, 0.6645, 0.8051, 0.6627, 0.8051, 0.5758, 0.9752, 0.5741, 0.9743, 0.5792, 0.9634, 0.5808, 0.9645, 0.421, 0.9025, 0.4228, 0.9024, 0.424, 0.9037, 0.424, 0.9056, 0.4228, 0.907, 0.421, 0.9071, 0.4198, 0.9058, 0.4198, 0.9039, 0.9735, 0.2973, 0.9717, 0.2977, 0.9717, 0.2938, 0.9736, 0.2937, 0.6628, 0.8502, 0.6646, 0.85, 0.667, 0.853, 0.6654, 0.8538, 0.9395, 0.9861, 0.9378, 0.9857, 0.938, 0.9808, 0.9397, 0.981, 0.9669, 0.4704, 0.965, 0.4701, 0.9681, 0.4663, 0.9698, 0.4671, 0.9685, 0.471, 0.9669, 0.4704, 0.9698, 0.4671, 0.9711, 0.4682, 0.9752, 0.2978, 0.9735, 0.2973, 0.9736, 0.2937, 0.9751, 0.2941, 0.6611, 0.8507, 0.6628, 0.8502, 0.6654, 0.8538, 0.6639, 0.8548, 0.6627, 0.8051, 0.6645, 0.8051, 0.6623, 0.847, 0.6604, 0.8471, 0.6576, 0.93, 0.6591, 0.929, 0.6667, 0.9635, 0.6653, 0.9644, 0.9699, 0.5158, 0.9682, 0.5158, 0.966, 0.4735, 0.9677, 0.4736, 0.9682, 0.5158, 0.9664, 0.516, 0.9641, 0.4737, 0.966, 0.4735, 0.9512, 0.5872, 0.9493, 0.587, 0.9563, 0.5525, 0.9582, 0.5526, 0.6645, 0.8051, 0.6663, 0.8054, 0.664, 0.8473, 0.6623, 0.847, 0.6591, 0.929, 0.661, 0.9288, 0.6686, 0.9632, 0.6667, 0.9635, 0.9526, 0.5881, 0.9512, 0.5872, 0.9582, 0.5526, 0.9596, 0.5536, 0.6604, 0.8471, 0.6623, 0.847, 0.6628, 0.8502, 0.6611, 0.8507, 0.9752, 0.2999, 0.9735, 0.2993, 0.9735, 0.2973, 0.9752, 0.2978, 0.9677, 0.4736, 0.966, 0.4735, 0.9669, 0.4704, 0.9685, 0.471, 0.966, 0.4735, 0.9641, 0.4737, 0.965, 0.4701, 0.9669, 0.4704, 0.9397, 0.9893, 0.9381, 0.9887, 0.9378, 0.9857, 0.9395, 0.9861, 0.6623, 0.847, 0.664, 0.8473, 0.6646, 0.85, 0.6628, 0.8502, 0.9735, 0.2993, 0.9716, 0.2999, 0.9717, 0.2977, 0.9735, 0.2973, 0.9416, 0.9888, 0.9397, 0.9893, 0.9395, 0.9861, 0.9413, 0.9857, 0.29, 0.9767, 0.2868, 0.9561, 0.2923, 0.9561, 0.2955, 0.9764, 0.655, 0.3643, 0.6486, 0.3439, 0.6545, 0.3228, 0.6694, 0.3141, 0.6845, 0.3228, 0.691, 0.3439, 0.6852, 0.3643, 0.985, 0.1266, 0.9846, 0.1423, 0.9783, 0.1423, 0.9787, 0.1266, 0.717, 0.3141, 0.7132, 0.3344, 0.708, 0.3349, 0.7119, 0.3146, 0.7132, 0.3344, 0.717, 0.3555, 0.7119, 0.3557, 0.708, 0.3349, 0.2868, 0.9561, 0.29, 0.9349, 0.2955, 0.935, 0.2923, 0.9561, 0.9846, 0.1423, 0.985, 0.1583, 0.9787, 0.1583, 0.9783, 0.1423, 0.9766, 0.5687, 0.9802, 0.5687, 0.983, 0.585, 0.9794, 0.585, 0.9874, 0.7775, 0.9915, 0.7775, 0.9914, 0.7912, 0.9874, 0.7911, 0.9874, 0.7911, 0.9914, 0.7912, 0.9915, 0.8047, 0.9874, 0.8046, 0.9826, 0.35, 0.9792, 0.3503, 0.9759, 0.3337, 0.9792, 0.3334, 0.9792, 0.3334, 0.9759, 0.3337, 0.9792, 0.3179, 0.9826, 0.3177, 0.9915, 0.7356, 0.9874, 0.7356, 0.9874, 0.722, 0.9915, 0.7219, 0.9311, 0.008523, 0.9454, 0.01079, 0.9402, 0.02517, 0.9364, 0.02457, 0.9915, 0.7219, 0.9874, 0.722, 0.9874, 0.7085, 0.9915, 0.7084, 0.9794, 0.5525, 0.983, 0.5525, 0.9802, 0.5687, 0.9766, 0.5687, 0.932, 0.153, 0.932, 0.1361, 0.9406, 0.1266, 0.9527, 0.13, 0.9613, 0.1444, 0.9613, 0.1614, 0.9527, 0.1709, 0.9406, 0.1674, 0.4015, 0.986, 0.4015, 0.9824, 0.4048, 0.9824, 0.4048, 0.986, 0.9311, 0.04991, 0.9211, 0.03618, 0.9337, 0.0319, 0.9364, 0.03553, 0.9555, 0.02452, 0.9555, 0.04166, 0.9428, 0.03335, 0.9428, 0.02881, 0.9454, 0.01079, 0.9555, 0.02452, 0.9428, 0.02881, 0.9402, 0.02517, 0.9211, 0.01904, 0.9311, 0.008523, 0.9364, 0.02457, 0.9337, 0.02735, 0.9454, 0.05218, 0.9311, 0.04991, 0.9364, 0.03553, 0.9402, 0.03613, 0.9211, 0.03618, 0.9211, 0.01904, 0.9337, 0.02735, 0.9337, 0.0319, 0.9555, 0.04166, 0.9454, 0.05218, 0.9402, 0.03613, 0.9428, 0.03335, 0.06114, 0.9752, 0.06381, 0.9789, 0.06232, 0.9794, 0.06052, 0.9769, 0.6571, 0.9858, 0.6578, 0.9815, 0.6608, 0.9815, 0.66, 0.9857, 0.1523, 0.9862, 0.1523, 0.9826, 0.1556, 0.9826, 0.1556, 0.9862, 0.4015, 0.9896, 0.4015, 0.986, 0.4048, 0.986, 0.4048, 0.9896, 0.6578, 0.9901, 0.6571, 0.9858, 0.66, 0.9857, 0.6608, 0.9901, 0.1523, 0.9898, 0.1523, 0.9862, 0.1556, 0.9862, 0.1556, 0.9898, 0.9208, 0.9808, 0.9199, 0.985, 0.9172, 0.9852, 0.9181, 0.981, 0.9199, 0.985, 0.9208, 0.9894, 0.9181, 0.9895, 0.9172, 0.9852, 0.3148, 0.9866, 0.3148, 0.989, 0.3125, 0.989, 0.3125, 0.9866, 0.06381, 0.9789, 0.06381, 0.9834, 0.06232, 0.9824, 0.06232, 0.9794, 0.06114, 0.9862, 0.05737, 0.9856, 0.05799, 0.9839, 0.06052, 0.9843, 0.0547, 0.9819, 0.0547, 0.9774, 0.05619, 0.9784, 0.05619, 0.9814, 0.05737, 0.9746, 0.06114, 0.9752, 0.06052, 0.9769, 0.05799, 0.9765, 0.06381, 0.9834, 0.06114, 0.9862, 0.06052, 0.9843, 0.06232, 0.9824, 0.05737, 0.9856, 0.0547, 0.9819, 0.05619, 0.9814, 0.05799, 0.9839, 0.0547, 0.9774, 0.05737, 0.9746, 0.05799, 0.9765, 0.05619, 0.9784, 0.9802, 0.3677, 0.982, 0.3702, 0.982, 0.3732, 0.9802, 0.3751, 0.9777, 0.3747, 0.9759, 0.3722, 0.9759, 0.3692, 0.9777, 0.3673, 0.7677, 0.9703, 0.7671, 0.9731, 0.7652, 0.9732, 0.7658, 0.9704, 0.03454, 0.9879, 0.03454, 0.9855, 0.03683, 0.9855, 0.03683, 0.9879, 0.4223, 0.9882, 0.4219, 0.9853, 0.4238, 0.9852, 0.4243, 0.9881, 0.4219, 0.9853, 0.4223, 0.9824, 0.4243, 0.9824, 0.4238, 0.9852, 0.3148, 0.989, 0.3148, 0.9915, 0.3125, 0.9915, 0.3125, 0.989, 0.7671, 0.9731, 0.7677, 0.976, 0.7658, 0.9762, 0.7652, 0.9732, 0.03454, 0.9855, 0.03454, 0.9831, 0.03683, 0.9831, 0.03683, 0.9855, 0.4846, 0.9858, 0.4846, 0.9714, 0.4976, 0.9714, 0.4976, 0.9857, 0.3489, 0.9659, 0.3489, 0.9803, 0.3345, 0.9803, 0.3345, 0.9659, 0.7976, 0.9705, 0.7976, 0.9849, 0.7847, 0.9848, 0.7847, 0.9705, 0.7482, 0.9847, 0.7352, 0.9847, 0.7352, 0.9703, 0.7482, 0.9703, 0.4421, 0.9715, 0.455, 0.9714, 0.455, 0.9852, 0.4421, 0.9854, 0.1007, 0.8731, 0.1391, 0.8731, 0.1372, 0.8751, 0.1027, 0.8751, 0.9675, 0.1879, 0.9675, 0.2266, 0.9615, 0.2266, 0.9615, 0.1879, 0.8274, 0.3762, 0.7889, 0.3763, 0.7889, 0.3277, 0.8274, 0.3276, 0.9677, 0.9719, 0.9677, 0.9231, 0.9737, 0.9231, 0.9737, 0.9719, 0.9745, 0.8572, 0.9745, 0.906, 0.9687, 0.906, 0.9687, 0.8572, 0.4219, 0.8385, 0.4219, 0.8853, 0.4198, 0.8853, 0.4198, 0.8385, 0.1391, 0.8731, 0.1391, 0.922, 0.1372, 0.922, 0.1372, 0.8751, 0.1007, 0.9219, 0.1007, 0.8731, 0.1027, 0.8751, 0.1027, 0.9219, 0.9516, 0.906, 0.9172, 0.906, 0.9172, 0.8591, 0.9516, 0.8592, 0.8445, 0.3744, 0.8445, 0.3276, 0.8467, 0.3276, 0.8467, 0.3744, 0.3148, 0.9349, 0.3148, 0.9696, 0.3125, 0.9696, 0.3125, 0.9349, 0.525, 0.9818, 0.5146, 0.9818, 0.5146, 0.9714, 0.525, 0.9714, 0.1094, 0.9764, 0.1094, 0.9868, 0.1007, 0.9868, 0.1007, 0.9764, 0.6684, 0.8718, 0.6684, 0.8823, 0.6604, 0.8823, 0.6604, 0.8718, 0.1639, 0.9202, 0.1617, 0.9289, 0.1561, 0.9289, 0.1584, 0.9202, 0.9385, 0.3006, 0.9385, 0.292, 0.9465, 0.292, 0.9489, 0.3006, 0.1716, 0.9202, 0.1716, 0.9289, 0.1617, 0.9289, 0.1639, 0.9202, 0.9641, 0.4404, 0.9745, 0.4404, 0.9746, 0.4492, 0.9642, 0.4492, 0.1639, 0.9202, 0.1584, 0.9202, 0.1594, 0.8731, 0.162, 0.8731, 0.5146, 0.9818, 0.525, 0.9818, 0.525, 0.9876, 0.5146, 0.9876, 0.9489, 0.3006, 0.9465, 0.292, 0.9523, 0.292, 0.9546, 0.3006, 0.08357, 0.9746, 0.08357, 0.985, 0.08082, 0.985, 0.08082, 0.9746, 0.9745, 0.4404, 0.9641, 0.4404, 0.9642, 0.3933, 0.9746, 0.3933, 0.8909, 0.9748, 0.8806, 0.9748, 0.8806, 0.9276, 0.8909, 0.9276, 0.9523, 0.292, 0.9465, 0.292, 0.948, 0.2449, 0.9508, 0.2449])
me_cube.materials.append(mat_scootermaterial)
me_cube.use_remesh_preserve_volume = False
me_cube.use_remesh_preserve_attributes = False
me_cube.use_mirror_vertex_groups = False
me_cube.update()

# ---- objects
ob_scooter = bpy.data.objects.new('scooter', me_cube)
ob_lamp = bpy.data.objects.new('Lamp', light_lamp)
ob_camera = bpy.data.objects.new('Camera', cam_camera)

# ---- transforms, parenting, visibility, modifiers, constraints
ob_scooter.location = (0.0, 0.0, 0.0)
ob_scooter.lock_rotations_4d = False
ob_scooter.empty_display_type = 'ARROWS'
ob_scooter.lineart.crease_threshold = 0.0
_m = ob_scooter.modifiers.new('Mirror', 'MIRROR')
_m.use_clip = True
ob_lamp.location = (4.076, 1.005, 5.904)
ob_lamp.rotation_euler = (0.6503, 0.05522, 1.866)
ob_lamp.lock_rotations_4d = False
ob_lamp.empty_display_type = 'ARROWS'
ob_lamp.color = (0.0, 0.0, 0.0, 0.0)
ob_lamp.lineart.crease_threshold = 0.0
ob_camera.location = (7.481, -6.508, 5.344)
ob_camera.rotation_euler = (1.109, 0.0, 0.8149)
ob_camera.lock_rotations_4d = False
ob_camera.empty_display_type = 'ARROWS'
ob_camera.color = (0.0, 0.0, 0.0, 0.0)
ob_camera.display_type = 'WIRE'
ob_camera.lineart.crease_threshold = 0.0

# ---- collection membership
col_collection_1.objects.link(ob_scooter)
col_collection_1.objects.link(ob_lamp)
col_collection_1.objects.link(ob_camera)

# ---- scene / render settings (as saved in the file)
scene.camera = ob_camera
scene.frame_start = 1; scene.frame_end = 250; scene.frame_set(1)
scene.render.engine = 'CYCLES'
scene.render.resolution_percentage = 50
scene.render.dither_intensity = 0.0
scene.cycles.use_denoising = False
scene.cycles.samples = 128
scene.cycles.sampling_pattern = 'TABULATED_SOBOL'
scene.cycles.light_sampling_threshold = 0.0
scene.cycles.use_adaptive_sampling = False
scene.cycles.use_light_tree = False
scene.cycles.blur_glossy = 0.0
scene.cycles.sample_clamp_indirect = 0.0
scene.cycles.bake_type = 'ENVIRONMENT'
scene.view_settings.view_transform = 'Standard'
bpy.context.view_layer.update()
